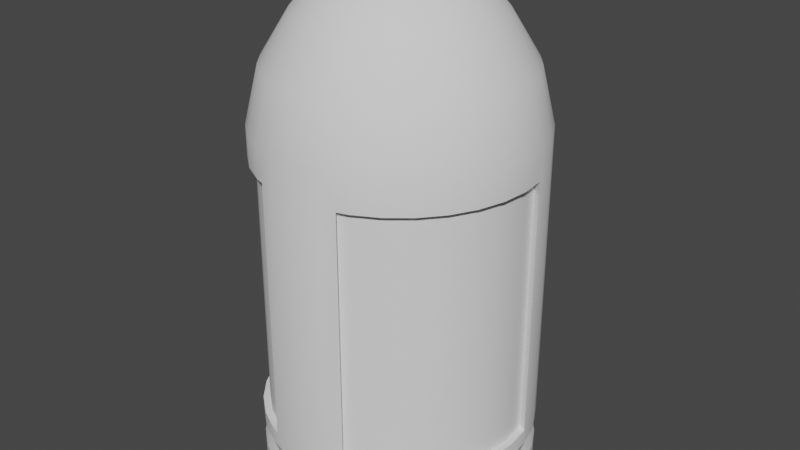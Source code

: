 # Source: BasicBullet.blend  (saved by Blender 3.0.42; exported with 4.5.12 LTS)
import bpy
from mathutils import Matrix  # noqa: F401  (used for matrix-valued properties, if any)

bpy.ops.wm.read_factory_settings(use_empty=True)
scene = bpy.context.scene
scene.name = 'Scene'

# ---- collections
col_collection = bpy.data.collections.new('Collection'); scene.collection.children.link(col_collection)

# ---- node groups
ng_auto_smooth = bpy.data.node_groups.new('Auto Smooth', 'GeometryNodeTree')
_s = ng_auto_smooth.interface.new_socket(name='Geometry', in_out='OUTPUT', socket_type='NodeSocketGeometry')
_s = ng_auto_smooth.interface.new_socket(name='Geometry', in_out='INPUT', socket_type='NodeSocketGeometry')
_s = ng_auto_smooth.interface.new_socket(name='Angle', in_out='INPUT', socket_type='NodeSocketFloat')
_s.subtype = 'ANGLE'
_s.min_value = 0.0
_s.max_value = 3.142
ng_auto_smooth.is_modifier = True
_N = ng_auto_smooth.nodes; _L = ng_auto_smooth.links
n0 = _N.new('NodeGroupOutput'); n0.name = 'Group Output'; n0.location = (480, -100)
n1 = _N.new('NodeGroupInput'); n1.name = 'Group Input'; n1.location = (-420, -300)
n2 = _N.new('NodeGroupInput'); n2.name = 'Group Input.001'; n2.location = (-60, -100)
n3 = _N.new('GeometryNodeSetShadeSmooth'); n3.name = 'Set Shade Smooth'; n3.location = (120, -100)
n3.domain = 'EDGE'
n4 = _N.new('GeometryNodeSetShadeSmooth'); n4.name = 'Set Shade Smooth.001'; n4.location = (300, -100)
n5 = _N.new('GeometryNodeInputMeshEdgeAngle'); n5.name = 'Edge Angle'; n5.location = (-420, -220)
n6 = _N.new('GeometryNodeInputEdgeSmooth'); n6.name = 'Is Edge Smooth'; n6.location = (-60, -160)
n7 = _N.new('GeometryNodeInputShadeSmooth'); n7.name = 'Is Face Smooth'; n7.location = (-240, -340)
n8 = _N.new('FunctionNodeBooleanMath'); n8.name = 'Boolean Math'; n8.location = (-60, -220)
n9 = _N.new('FunctionNodeCompare'); n9.name = 'Compare'; n9.location = (-240, -180)
n9.operation = 'LESS_EQUAL'
_L.new(n5.outputs[0], n9.inputs[0])
_L.new(n4.outputs[0], n0.inputs[0])
_L.new(n1.outputs[1], n9.inputs[1])
_L.new(n9.outputs[0], n8.inputs[0])
_L.new(n7.outputs[0], n8.inputs[1])
_L.new(n2.outputs[0], n3.inputs[0])
_L.new(n6.outputs[0], n3.inputs[1])
_L.new(n3.outputs[0], n4.inputs[0])
_L.new(n8.outputs[0], n3.inputs[2])
n0.is_active_output = True

# ---- world
world_world = bpy.data.worlds.new('World'); scene.world = world_world
world_world.use_nodes = True; world_world.node_tree.nodes.clear()
_N = world_world.node_tree.nodes; _L = world_world.node_tree.links
n0 = _N.new('ShaderNodeOutputWorld'); n0.name = 'World Output'; n0.location = (300, 300)
n1 = _N.new('ShaderNodeBackground'); n1.name = 'Background'; n1.location = (10, 300)
n1.inputs[0].default_value = (0.05088, 0.05088, 0.05088, 1.0)
_L.new(n1.outputs[0], n0.inputs[0])
n0.is_active_output = True
world_world.color = (0.05088, 0.05088, 0.05088)
world_world.use_sun_shadow = False
world_world.sun_shadow_jitter_overblur = 0.0

# ---- meshes
me_cylinder = bpy.data.meshes.new('Cylinder')
me_cylinder.from_pydata([(-0.6565, -0.5564, -0.7027), (0.7465, -0.3214, -0.7027), (0.7465, -0.3214, 0.4458), (0.0, 0.7599, -0.9196), (-0.1843, 0.8473, -0.7027), (-0.6565, -0.5564, 0.4458), (0.08996, 0.8157, -0.7027), (0.0, 1.0, -1.0), (0.08996, 0.8157, 0.4458), (-0.1843, 0.8473, 0.4458), (-2.663e-08, 0.1918, 1.226), (0.6565, -0.5564, -0.7027), (0.6565, -0.5564, 0.4458), (0.0, 0.7599, 0.631), (-0.8408, -0.2898, -0.7027), (0.1483, 0.7453, -0.9196), (0.1951, 0.9808, -1.0), (-0.8408, -0.2898, 0.4458), (0.03742, 0.1881, 1.226), (0.1483, 0.7453, 0.631), (0.2908, 0.7021, -0.9196), (0.3827, 0.9239, -1.0), (0.07341, 0.1772, 1.226), (0.2908, 0.7021, 0.631), (0.5556, 0.8315, -1.0), (0.4222, 0.6318, -0.9196), (0.1066, 0.1595, 1.226), (0.4222, 0.6318, 0.631), (0.5373, 0.5373, -0.9196), (0.7071, 0.7071, -1.0), (0.1356, 0.1356, 1.226), (0.5373, 0.5373, 0.631), (0.6318, 0.4222, -0.9196), (0.8315, 0.5556, -1.0), (0.1595, 0.1066, 1.226), (0.6318, 0.4222, 0.631), (0.7021, 0.2908, -0.9196), (0.9239, 0.3827, -1.0), (0.7021, 0.2908, 0.631), (0.1772, 0.07341, 1.226), (0.9808, 0.1951, -1.0), (0.7453, 0.1483, -0.9196), (0.1881, 0.03742, 1.226), (0.7453, 0.1483, 0.631), (0.7599, -3.322e-08, -0.9196), (1.0, -4.371e-08, -1.0), (0.7599, -3.322e-08, 0.631), (0.1918, -1.111e-08, 1.226), (0.9808, -0.1951, -1.0), (0.7453, -0.1483, -0.9196), (0.7453, -0.1483, 0.631), (0.1881, -0.03742, 1.226), (0.9239, -0.3827, -1.0), (0.7021, -0.2908, -0.9196), (0.1772, -0.07341, 1.226), (0.7021, -0.2908, 0.631), (0.6318, -0.4222, -0.9196), (0.8315, -0.5556, -1.0), (0.6318, -0.4222, 0.631), (0.1595, -0.1066, 1.226), (0.5373, -0.5373, -0.9196), (0.7071, -0.7071, -1.0), (0.5373, -0.5373, 0.631), (0.1356, -0.1356, 1.226), (0.4222, -0.6318, -0.9196), (0.5556, -0.8315, -1.0), (0.4222, -0.6318, 0.631), (0.1066, -0.1595, 1.226), (0.2908, -0.7021, -0.9196), (0.3827, -0.9239, -1.0), (0.07341, -0.1772, 1.226), (0.2908, -0.7021, 0.631), (0.1951, -0.9808, -1.0), (0.1483, -0.7453, -0.9196), (0.1483, -0.7453, 0.631), (0.03742, -0.1881, 1.226), (-6.643e-08, -0.7599, -0.9196), (-8.742e-08, -1.0, -1.0), (-6.643e-08, -0.7599, 0.631), (-4.34e-08, -0.1918, 1.226), (-0.1483, -0.7453, -0.9196), (-0.1951, -0.9808, -1.0), (-0.03742, -0.1881, 1.226), (-0.1483, -0.7453, 0.631), (-0.3827, -0.9239, -1.0), (-0.2908, -0.7021, -0.9196), (-0.2908, -0.7021, 0.631), (-0.07341, -0.1772, 1.226), (-0.4222, -0.6318, -0.9196), (-0.5556, -0.8315, -1.0), (-0.1066, -0.1595, 1.226), (-0.4222, -0.6318, 0.631), (-0.5373, -0.5373, -0.9196), (-0.7071, -0.7071, -1.0), (-0.1356, -0.1356, 1.226), (-0.5373, -0.5373, 0.631), (-0.8315, -0.5556, -1.0), (-0.6318, -0.4222, -0.9196), (-0.1595, -0.1066, 1.226), (-0.6318, -0.4222, 0.631), (-0.9239, -0.3827, -1.0), (-0.7021, -0.2908, -0.9196), (-0.1772, -0.07341, 1.226), (-0.7021, -0.2908, 0.631), (-0.9808, -0.1951, -1.0), (-0.7453, -0.1483, -0.9196), (-0.1881, -0.03742, 1.226), (-0.7453, -0.1483, 0.631), (-0.7599, 9.062e-09, -0.9196), (-1.0, 1.192e-08, -1.0), (-0.7599, 9.062e-09, 0.631), (-0.1918, -4.388e-10, 1.226), (-0.7453, 0.1483, -0.9196), (-0.9808, 0.1951, -1.0), (-0.7453, 0.1483, 0.631), (-0.1881, 0.03742, 1.226), (-0.7021, 0.2908, -0.9196), (-0.9239, 0.3827, -1.0), (-0.1772, 0.07341, 1.226), (-0.7021, 0.2908, 0.631), (-0.8315, 0.5556, -1.0), (-0.6318, 0.4222, -0.9196), (-0.1595, 0.1066, 1.226), (-0.6318, 0.4222, 0.631), (-0.5373, 0.5373, -0.9196), (-0.7071, 0.7071, -1.0), (-0.1356, 0.1356, 1.226), (-0.5373, 0.5373, 0.631), (-0.5556, 0.8315, -1.0), (-0.4222, 0.6318, -0.9196), (-0.1066, 0.1595, 1.226), (-0.4222, 0.6318, 0.631), (-0.3827, 0.9239, -1.0), (-0.2908, 0.7021, -0.9196), (-0.07341, 0.1772, 1.226), (-0.2908, 0.7021, 0.631), (-0.1951, 0.9808, -1.0), (-0.1483, 0.7453, -0.9196), (-0.03742, 0.1881, 1.226), (-0.1483, 0.7453, 0.631), (0.0, 1.0, 0.5779), (0.1951, 0.9808, 0.5779), (0.3827, 0.9239, 0.5779), (0.5556, 0.8315, 0.5779), (0.7071, 0.7071, 0.5779), (0.8315, 0.5556, 0.5779), (0.9239, 0.3827, 0.5779), (0.9808, 0.1951, 0.5779), (1.0, -4.371e-08, 0.5779), (0.9808, -0.1951, 0.5779), (0.9239, -0.3827, 0.5779), (0.8315, -0.5556, 0.5779), (0.7071, -0.7071, 0.5779), (0.5556, -0.8315, 0.5779), (0.3827, -0.9239, 0.5779), (0.1951, -0.9808, 0.5779), (-8.742e-08, -1.0, 0.5779), (-0.1951, -0.9808, 0.5779), (-0.3827, -0.9239, 0.5779), (-0.5556, -0.8315, 0.5779), (-0.7071, -0.7071, 0.5779), (-0.8315, -0.5556, 0.5779), (-0.9239, -0.3827, 0.5779), (-0.9808, -0.1951, 0.5779), (-1.0, 1.192e-08, 0.5779), (-0.9808, 0.1951, 0.5779), (-0.9239, 0.3827, 0.5779), (-0.8315, 0.5556, 0.5779), (-0.7071, 0.7071, 0.5779), (-0.5556, 0.8315, 0.5779), (-0.3827, 0.9239, 0.5779), (-0.1951, 0.9808, 0.5779), (-1.797e-10, 0.9025, 0.8216), (0.1761, 0.8851, 0.8216), (0.3454, 0.8338, 0.8216), (0.5014, 0.7504, 0.8216), (0.6382, 0.6382, 0.8216), (0.7504, 0.5014, 0.8216), (0.8338, 0.3454, 0.8216), (0.8851, 0.1761, 0.8216), (0.9025, -3.975e-08, 0.8216), (0.8851, -0.1761, 0.8216), (0.8338, -0.3454, 0.8216), (0.7504, -0.5014, 0.8216), (0.6382, -0.6382, 0.8216), (0.5014, -0.7504, 0.8216), (0.3454, -0.8338, 0.8216), (0.1761, -0.8851, 0.8216), (-7.908e-08, -0.9025, 0.8216), (-0.1761, -0.8851, 0.8216), (-0.3454, -0.8338, 0.8216), (-0.5014, -0.7504, 0.8216), (-0.6382, -0.6382, 0.8216), (-0.7504, -0.5014, 0.8216), (-0.8338, -0.3454, 0.8216), (-0.8851, -0.1761, 0.8216), (-0.9025, 1.046e-08, 0.8216), (-0.8851, 0.1761, 0.8216), (-0.8338, 0.3454, 0.8216), (-0.7504, 0.5014, 0.8216), (-0.6382, 0.6382, 0.8216), (-0.5014, 0.7504, 0.8216), (-0.3454, 0.8338, 0.8216), (-0.1761, 0.8851, 0.8216), (-6.452e-09, 0.7008, 1.019), (0.1367, 0.6873, 1.019), (0.2682, 0.6474, 1.019), (0.3893, 0.5827, 1.019), (0.4955, 0.4955, 1.019), (0.5827, 0.3893, 1.019), (0.6474, 0.2682, 1.019), (0.6873, 0.1367, 1.019), (0.7008, -3.022e-08, 1.019), (0.6873, -0.1367, 1.019), (0.6474, -0.2682, 1.019), (0.5827, -0.3893, 1.019), (0.4955, -0.4955, 1.019), (0.3893, -0.5827, 1.019), (0.2682, -0.6474, 1.019), (0.1367, -0.6873, 1.019), (-6.771e-08, -0.7008, 1.019), (-0.1367, -0.6873, 1.019), (-0.2682, -0.6474, 1.019), (-0.3893, -0.5827, 1.019), (-0.4955, -0.4955, 1.019), (-0.5827, -0.3893, 1.019), (-0.6474, -0.2682, 1.019), (-0.6873, -0.1367, 1.019), (-0.7008, 8.768e-09, 1.019), (-0.6873, 0.1367, 1.019), (-0.6474, 0.2682, 1.019), (-0.5827, 0.3893, 1.019), (-0.4955, 0.4955, 1.019), (-0.3893, 0.5827, 1.019), (-0.2682, 0.6474, 1.019), (-0.1367, 0.6873, 1.019), (-1.043e-08, 0.5261, 1.144), (0.1026, 0.516, 1.144), (0.2013, 0.4861, 1.144), (0.2923, 0.4374, 1.144), (0.372, 0.372, 1.144), (0.4374, 0.2923, 1.144), (0.4861, 0.2013, 1.144), (0.516, 0.1026, 1.144), (0.5261, -2.259e-08, 1.144), (0.516, -0.1026, 1.144), (0.4861, -0.2013, 1.144), (0.4374, -0.2923, 1.144), (0.372, -0.372, 1.144), (0.2923, -0.4374, 1.144), (0.2013, -0.4861, 1.144), (0.1026, -0.516, 1.144), (-5.642e-08, -0.5261, 1.144), (-0.1026, -0.516, 1.144), (-0.2013, -0.4861, 1.144), (-0.2923, -0.4374, 1.144), (-0.372, -0.372, 1.144), (-0.4374, -0.2923, 1.144), (-0.4861, -0.2013, 1.144), (-0.516, -0.1026, 1.144), (-0.5261, 6.677e-09, 1.144), (-0.516, 0.1026, 1.144), (-0.4861, 0.2013, 1.144), (-0.4374, 0.2923, 1.144), (-0.372, 0.372, 1.144), (-0.2923, 0.4374, 1.144), (-0.2013, 0.4861, 1.144), (-0.1026, 0.516, 1.144), (0.1951, 0.9808, -0.7694), (0.3827, 0.9239, -0.7694), (0.5556, 0.8315, -0.7694), (0.7071, 0.7071, -0.7694), (0.8315, 0.5556, -0.7694), (0.9239, 0.3827, -0.7694), (0.9808, 0.1951, -0.7694), (1.0, -4.371e-08, -0.7694), (0.9808, -0.1951, -0.7694), (0.9239, -0.3827, -0.7694), (0.8315, -0.5556, -0.7694), (0.7071, -0.7071, -0.7694), (0.5556, -0.8315, -0.7694), (0.3827, -0.9239, -0.7694), (0.1951, -0.9808, -0.7694), (-8.742e-08, -1.0, -0.7694), (-0.1951, -0.9808, -0.7694), (-0.3827, -0.9239, -0.7694), (-0.5556, -0.8315, -0.7694), (-0.7071, -0.7071, -0.7694), (-0.8315, -0.5556, -0.7694), (-0.9239, -0.3827, -0.7694), (-0.9808, -0.1951, -0.7694), (-1.0, 1.192e-08, -0.7694), (-0.9808, 0.1951, -0.7694), (-0.9239, 0.3827, -0.7694), (-0.8315, 0.5556, -0.7694), (-0.7071, 0.7071, -0.7694), (-0.5556, 0.8315, -0.7694), (-0.3827, 0.9239, -0.7694), (-0.1951, 0.9808, -0.7694), (0.0, 1.0, -0.7694), (0.1951, 0.9808, -0.8783), (0.3827, 0.9239, -0.8783), (0.5556, 0.8315, -0.8783), (0.7071, 0.7071, -0.8783), (0.8315, 0.5556, -0.8783), (0.9239, 0.3827, -0.8783), (0.9808, 0.1951, -0.8783), (1.0, -4.371e-08, -0.8783), (0.9808, -0.1951, -0.8783), (0.9239, -0.3827, -0.8783), (0.8315, -0.5556, -0.8783), (0.7071, -0.7071, -0.8783), (0.5556, -0.8315, -0.8783), (0.3827, -0.9239, -0.8783), (0.1951, -0.9808, -0.8783), (-8.742e-08, -1.0, -0.8783), (-0.1951, -0.9808, -0.8783), (-0.3827, -0.9239, -0.8783), (-0.5556, -0.8315, -0.8783), (-0.7071, -0.7071, -0.8783), (-0.8315, -0.5556, -0.8783), (-0.9239, -0.3827, -0.8783), (-0.9808, -0.1951, -0.8783), (-1.0, 1.192e-08, -0.8783), (-0.9808, 0.1951, -0.8783), (-0.9239, 0.3827, -0.8783), (-0.8315, 0.5556, -0.8783), (-0.7071, 0.7071, -0.8783), (-0.5556, 0.8315, -0.8783), (-0.3827, 0.9239, -0.8783), (-0.1951, 0.9808, -0.8783), (0.0, 1.0, -0.8783), (-2.443e-10, 0.9669, -0.8238), (0.1886, 0.9483, -0.8238), (0.37, 0.8933, -0.8238), (0.5372, 0.8039, -0.8238), (0.6837, 0.6837, -0.8238), (0.8039, 0.5372, -0.8238), (0.8933, 0.37, -0.8238), (0.9483, 0.1886, -0.8238), (0.9669, -4.267e-08, -0.8238), (0.9483, -0.1886, -0.8238), (0.8933, -0.37, -0.8238), (0.8039, -0.5372, -0.8238), (0.6837, -0.6837, -0.8238), (0.5372, -0.8039, -0.8238), (0.37, -0.8933, -0.8238), (0.1886, -0.9483, -0.8238), (-8.477e-08, -0.9669, -0.8238), (-0.1886, -0.9483, -0.8238), (-0.37, -0.8933, -0.8238), (-0.5372, -0.8039, -0.8238), (-0.6837, -0.6837, -0.8238), (-0.8039, -0.5372, -0.8238), (-0.8933, -0.37, -0.8238), (-0.9483, -0.1886, -0.8238), (-0.9669, 1.112e-08, -0.8238), (-0.9483, 0.1886, -0.8238), (-0.8933, 0.37, -0.8238), (-0.8039, 0.5372, -0.8238), (-0.6837, 0.6837, -0.8238), (-0.5372, 0.8039, -0.8238), (-0.37, 0.8933, -0.8238), (-0.1886, 0.9483, -0.8238), (0.7021, 0.2908, -0.7027), (0.7021, 0.2908, 0.4458), (-0.641, -0.4051, -0.7027), (-0.641, -0.4051, 0.4458), (0.9239, -0.3827, -0.7027), (0.9239, -0.3827, 0.4458), (0.7599, -3.322e-08, -0.7027), (0.7599, -3.322e-08, 0.4458), (-0.7453, -0.1483, -0.7027), (-0.7453, -0.1483, 0.4458), (0.7453, 0.1483, -0.7027), (0.7453, 0.1483, 0.4458), (0.8315, -0.5556, -0.7027), (0.8315, -0.5556, 0.4458), (-0.7021, -0.2908, -0.7027), (-0.7021, -0.2908, 0.4458), (0.7453, -0.1483, -0.7027), (0.7453, -0.1483, 0.4458), (0.9808, -0.1951, -0.7027), (0.9808, -0.1951, 0.4458), (0.3006, -0.9488, 0.4458), (-0.7473, -0.1278, -0.7027), (0.3827, -0.9239, -0.7027), (-0.7473, -0.1278, 0.4458), (0.3827, -0.9239, 0.4458), (0.7021, -0.2908, -0.7027), (0.7021, -0.2908, 0.4458), (0.3006, -0.9488, -0.7027), (1.0, -4.371e-08, -0.7027), (1.0, -4.371e-08, 0.4458), (0.5556, -0.8315, -0.7027), (0.5556, -0.8315, 0.4458), (0.6318, -0.4222, -0.7027), (0.6318, -0.4222, 0.4458), (-0.2634, 0.7104, -0.7027), (-0.1483, 0.7453, -0.7027), (0.9829, 0.1734, 0.4458), (-0.1483, 0.7453, 0.4458), (0.7071, -0.7071, -0.7027), (0.7071, -0.7071, 0.4458), (-0.2634, 0.7104, 0.4458), (0.9829, 0.1734, -0.7027), (0.5373, -0.5373, -0.7027), (0.5373, -0.5373, 0.4458), (-0.02811, 0.7571, -0.7027), (-0.02811, 0.7571, 0.4458), (0.4222, -0.6318, -0.7027), (0.4222, -0.6318, 0.4458), (0.2908, -0.7021, -0.7027), (0.2908, -0.7021, 0.4458), (0.6675, 0.3556, -0.7027), (0.6675, 0.3556, 0.4458), (0.1483, -0.7453, -0.7027), (0.1483, -0.7453, 0.4458), (-6.643e-08, -0.7599, -0.7027), (-6.643e-08, -0.7599, 0.4458), (-0.03192, -0.7568, 0.4458), (-0.03192, -0.7568, -0.7027), (0.5141, -0.5564, -0.7027), (-0.1951, 0.9808, -0.7027), (-0.1951, 0.9808, 0.4458), (0.0, 1.0, -0.7027), (0.0, 1.0, 0.4458), (-0.5141, -0.5564, -0.7027), (-0.5373, -0.5373, -0.7027), (-0.5373, -0.5373, 0.4458), (-0.3827, 0.9239, -0.7027), (-0.3827, 0.9239, 0.4458), (-0.5141, -0.5564, 0.4458), (-0.5556, 0.8315, -0.7027), (-0.5556, 0.8315, 0.4458), (-0.6318, -0.4222, -0.7027), (-0.6318, -0.4222, 0.4458), (-0.6565, 0.7486, 0.4458), (-0.6565, -0.3761, 0.4458), (-0.6565, 0.7486, -0.7027), (-0.6565, -0.3761, -0.7027), (0.6565, 0.7486, 0.4458), (0.5556, 0.8315, -0.7027), (0.5556, 0.8315, 0.4458), (0.6565, 0.7486, -0.7027), (-0.6565, 0.3761, -0.7027), (-0.6318, 0.4222, 0.4458), (-0.6318, 0.4222, -0.7027), (0.3827, 0.9239, -0.7027), (0.3827, 0.9239, 0.4458), (-0.6565, 0.3761, 0.4458), (-0.5373, 0.5373, -0.7027), (-0.5373, 0.5373, 0.4458), (0.1951, 0.9808, -0.7027), (0.1951, 0.9808, 0.4458), (-0.4222, 0.6318, -0.7027), (-0.4222, 0.6318, 0.4458), (-0.2908, 0.7021, -0.7027), (-0.2908, 0.7021, 0.4458), (0.1483, 0.7453, -0.7027), (0.1483, 0.7453, 0.4458), (0.0, 0.7599, -0.7027), (0.0, 0.7599, 0.4458), (0.2908, 0.7021, -0.7027), (0.2908, 0.7021, 0.4458), (0.4222, 0.6318, -0.7027), (0.4222, 0.6318, 0.4458), (0.5373, 0.5373, -0.7027), (0.5373, 0.5373, 0.4458), (-0.6565, -0.3962, -0.7027), (-0.6565, -0.3962, 0.4458), (0.6318, 0.4222, -0.7027), (0.6318, 0.4222, 0.4458), (0.6565, 0.3761, -0.7027), (0.6565, 0.3761, 0.4458), (0.6565, -0.3761, 0.4458), (0.6565, -0.3761, -0.7027), (0.6128, -0.4454, -0.7027), (0.6565, -0.5141, -0.7027), (0.5141, -0.5564, 0.4458), (0.6177, -0.458, -0.7027), (0.646, -0.5298, -0.7027), (-0.4222, -0.6318, -0.7027), (0.1295, 0.7472, 0.4458), (-0.4222, -0.6318, 0.4458), (-0.007981, 0.7591, -0.7027), (0.1295, 0.7472, -0.7027), (0.04229, 0.7557, -0.7027), (-0.9799, 0.198, -0.7027), (-0.007981, 0.7591, 0.4458), (-0.2908, -0.7021, -0.7027), (-0.7453, 0.1483, -0.7027), (-0.9799, 0.198, 0.4458), (-0.2908, -0.7021, 0.4458), (-0.9808, 0.1951, -0.7027), (-0.9808, 0.1951, 0.4458), (-0.7453, 0.1483, 0.4458), (-0.01976, -0.7638, -0.7027), (-0.7599, 9.062e-09, -0.7027), (0.7113, -0.2605, 0.4458), (-0.7599, 9.062e-09, 0.4458), (-0.01115, -0.7588, -0.7027), (-1.0, 1.192e-08, -0.7027), (-1.0, 1.192e-08, 0.4458), (-0.01976, -0.7638, 0.4458), (-0.01115, -0.7588, 0.4458), (0.7113, -0.2605, -0.7027), (-0.7021, 0.2908, -0.7027), (-0.7021, 0.2908, 0.4458), (0.6804, -0.3313, 0.4458), (-0.8056, -0.3101, -0.7027), (0.6586, -0.3721, 0.4458), (-0.5549, -0.5159, 0.4458), (-0.1483, -0.7453, -0.7027), (-0.1483, -0.7453, 0.4458), (-0.9808, -0.1951, -0.7027), (-0.9808, -0.1951, 0.4458), (-0.6498, 0.3886, 0.4458), (0.6586, -0.3721, -0.7027), (-0.6498, 0.3886, -0.7027), (-0.6565, 0.3847, 0.4458), (-0.9239, -0.3827, -0.7027), (-0.9239, -0.3827, 0.4458), (-0.6565, 0.3847, -0.7027), (-0.8315, -0.5556, -0.7027), (-0.8315, -0.5556, 0.4458), (-0.7071, -0.7071, -0.7027), (-0.7071, -0.7071, 0.4458), (-0.3265, -0.9409, 0.4458), (0.7021, -0.347, 0.4458), (-0.5556, -0.8315, -0.7027), (-0.5556, -0.8315, 0.4458), (-0.3265, -0.9409, -0.7027), (-0.3827, -0.9239, -0.7027), (-0.3827, -0.9239, 0.4458), (0.03085, 0.7815, -0.7027), (-0.5554, -0.516, 0.4458), (0.7063, -0.3274, 0.4458), (0.05656, 0.7737, -0.7027), (-0.7897, -0.2901, -0.7027)], [], [(236, 10, 18, 237), (237, 18, 22, 238), (238, 22, 26, 239), (239, 26, 30, 240), (240, 30, 34, 241), (241, 34, 39, 242), (242, 39, 42, 243), (243, 42, 47, 244), (244, 47, 51, 245), (245, 51, 54, 246), (246, 54, 59, 247), (247, 59, 63, 248), (248, 63, 67, 249), (249, 67, 70, 250), (250, 70, 75, 251), (251, 75, 79, 252), (252, 79, 82, 253), (253, 82, 87, 254), (254, 87, 90, 255), (255, 90, 94, 256), (256, 94, 98, 257), (257, 98, 102, 258), (258, 102, 106, 259), (259, 106, 111, 260), (260, 111, 115, 261), (261, 115, 118, 262), (262, 118, 122, 263), (263, 122, 126, 264), (264, 126, 130, 265), (265, 130, 134, 266), (98, 94, 90, 87, 82, 79, 75, 70, 67, 63, 59, 54, 51, 47, 42, 39, 34, 30, 26, 22, 18, 10, 138, 134, 130, 126, 122, 118, 115, 111, 106, 102), (266, 134, 138, 267), (267, 138, 10, 236), (132, 136, 7, 16, 21, 24, 29, 33, 37, 40, 45, 48, 52, 57, 61, 65, 69, 72, 77, 81, 84, 89, 93, 96, 100, 104, 109, 113, 117, 120, 125, 128), (171, 140, 426, 424), (299, 298, 423, 425), (431, 170, 171, 424), (298, 297, 430, 423), (434, 169, 170, 431), (297, 296, 433, 430), (295, 168, 169, 434, 437, 439, 433, 296), (294, 167, 168, 295), (293, 166, 167, 294), (165, 166, 293, 292, 494, 488, 492, 495), (503, 164, 165, 495), (292, 291, 502, 494), (516, 163, 164, 503), (291, 290, 515, 502), (522, 162, 163, 516), (290, 289, 521, 515), (525, 161, 162, 522), (289, 288, 524, 521), (527, 160, 161, 525), (288, 287, 526, 524), (531, 159, 160, 527), (526, 287, 286, 530), (534, 158, 159, 531), (530, 286, 285, 533), (533, 285, 284, 157, 158, 534, 528, 532), (283, 156, 157, 284), (282, 155, 156, 283), (384, 388, 154, 155, 282, 281, 386, 391), (395, 153, 154, 388), (386, 281, 280, 394), (403, 152, 153, 395), (394, 280, 279, 402), (377, 151, 152, 403), (402, 279, 278, 376), (369, 150, 151, 377), (376, 278, 277, 368), (383, 149, 150, 369), (368, 277, 276, 382), (393, 148, 149, 383), (382, 276, 275, 392), (405, 392, 275, 274, 147, 148, 393, 400), (273, 146, 147, 274), (272, 145, 146, 273), (271, 144, 145, 272), (143, 144, 271, 270, 442, 444, 441, 443), (449, 142, 143, 443), (270, 269, 448, 442), (454, 141, 142, 449), (269, 268, 453, 448), (426, 140, 141, 454), (268, 299, 425, 453), (171, 203, 172, 140), (170, 202, 203, 171), (169, 201, 202, 170), (168, 200, 201, 169), (167, 199, 200, 168), (166, 198, 199, 167), (165, 197, 198, 166), (164, 196, 197, 165), (163, 195, 196, 164), (162, 194, 195, 163), (161, 193, 194, 162), (160, 192, 193, 161), (159, 191, 192, 160), (158, 190, 191, 159), (157, 189, 190, 158), (156, 188, 189, 157), (155, 187, 188, 156), (154, 186, 187, 155), (153, 185, 186, 154), (152, 184, 185, 153), (151, 183, 184, 152), (150, 182, 183, 151), (149, 181, 182, 150), (148, 180, 181, 149), (147, 179, 180, 148), (146, 178, 179, 147), (145, 177, 178, 146), (144, 176, 177, 145), (143, 175, 176, 144), (142, 174, 175, 143), (141, 173, 174, 142), (140, 172, 173, 141), (203, 235, 204, 172), (202, 234, 235, 203), (201, 233, 234, 202), (200, 232, 233, 201), (199, 231, 232, 200), (198, 230, 231, 199), (197, 229, 230, 198), (196, 228, 229, 197), (195, 227, 228, 196), (194, 226, 227, 195), (193, 225, 226, 194), (192, 224, 225, 193), (191, 223, 224, 192), (190, 222, 223, 191), (189, 221, 222, 190), (188, 220, 221, 189), (187, 219, 220, 188), (186, 218, 219, 187), (185, 217, 218, 186), (184, 216, 217, 185), (183, 215, 216, 184), (182, 214, 215, 183), (181, 213, 214, 182), (180, 212, 213, 181), (179, 211, 212, 180), (178, 210, 211, 179), (177, 209, 210, 178), (176, 208, 209, 177), (175, 207, 208, 176), (174, 206, 207, 175), (173, 205, 206, 174), (172, 204, 205, 173), (235, 267, 236, 204), (234, 266, 267, 235), (233, 265, 266, 234), (232, 264, 265, 233), (231, 263, 264, 232), (230, 262, 263, 231), (229, 261, 262, 230), (228, 260, 261, 229), (227, 259, 260, 228), (226, 258, 259, 227), (225, 257, 258, 226), (224, 256, 257, 225), (223, 255, 256, 224), (222, 254, 255, 223), (221, 253, 254, 222), (220, 252, 253, 221), (219, 251, 252, 220), (218, 250, 251, 219), (217, 249, 250, 218), (216, 248, 249, 217), (215, 247, 248, 216), (214, 246, 247, 215), (213, 245, 246, 214), (212, 244, 245, 213), (211, 243, 244, 212), (210, 242, 243, 211), (209, 241, 242, 210), (208, 240, 241, 209), (207, 239, 240, 208), (206, 238, 239, 207), (205, 237, 238, 206), (204, 236, 237, 205), (332, 299, 268, 333), (333, 268, 269, 334), (334, 269, 270, 335), (335, 270, 271, 336), (336, 271, 272, 337), (337, 272, 273, 338), (338, 273, 274, 339), (339, 274, 275, 340), (340, 275, 276, 341), (341, 276, 277, 342), (342, 277, 278, 343), (343, 278, 279, 344), (344, 279, 280, 345), (345, 280, 281, 346), (346, 281, 282, 347), (347, 282, 283, 348), (348, 283, 284, 349), (349, 284, 285, 350), (350, 285, 286, 351), (351, 286, 287, 352), (352, 287, 288, 353), (353, 288, 289, 354), (354, 289, 290, 355), (355, 290, 291, 356), (356, 291, 292, 357), (357, 292, 293, 358), (358, 293, 294, 359), (359, 294, 295, 360), (360, 295, 296, 361), (361, 296, 297, 362), (362, 297, 298, 363), (363, 298, 299, 332), (136, 330, 331, 7), (132, 329, 330, 136), (128, 328, 329, 132), (125, 327, 328, 128), (120, 326, 327, 125), (117, 325, 326, 120), (113, 324, 325, 117), (109, 323, 324, 113), (104, 322, 323, 109), (100, 321, 322, 104), (96, 320, 321, 100), (93, 319, 320, 96), (89, 318, 319, 93), (84, 317, 318, 89), (81, 316, 317, 84), (77, 315, 316, 81), (72, 314, 315, 77), (69, 313, 314, 72), (65, 312, 313, 69), (61, 311, 312, 65), (57, 310, 311, 61), (52, 309, 310, 57), (48, 308, 309, 52), (45, 307, 308, 48), (40, 306, 307, 45), (37, 305, 306, 40), (33, 304, 305, 37), (29, 303, 304, 33), (24, 302, 303, 29), (21, 301, 302, 24), (16, 300, 301, 21), (7, 331, 300, 16), (330, 363, 332, 331), (329, 362, 363, 330), (328, 361, 362, 329), (327, 360, 361, 328), (326, 359, 360, 327), (325, 358, 359, 326), (324, 357, 358, 325), (323, 356, 357, 324), (322, 355, 356, 323), (321, 354, 355, 322), (320, 353, 354, 321), (319, 352, 353, 320), (318, 351, 352, 319), (317, 350, 351, 318), (316, 349, 350, 317), (315, 348, 349, 316), (314, 347, 348, 315), (313, 346, 347, 314), (312, 345, 346, 313), (311, 344, 345, 312), (310, 343, 344, 311), (309, 342, 343, 310), (308, 341, 342, 309), (307, 340, 341, 308), (306, 339, 340, 307), (305, 338, 339, 306), (304, 337, 338, 305), (303, 336, 337, 304), (302, 335, 336, 303), (301, 334, 335, 302), (300, 333, 334, 301), (331, 332, 333, 300), (13, 462, 483, 460, 19), (461, 3, 15, 459, 486, 487), (464, 23, 19, 460), (459, 15, 20, 463), (466, 27, 23, 464), (463, 20, 25, 465), (468, 31, 27, 466), (465, 25, 28, 467), (472, 35, 31, 468), (28, 32, 471, 467), (473, 471, 32, 36, 364, 414, 415, 365, 38, 35, 472, 474), (375, 43, 38, 365), (36, 41, 374, 364), (371, 46, 43, 375), (41, 44, 370, 374), (381, 50, 46, 371), (44, 49, 380, 370), (55, 50, 381, 499, 390), (49, 53, 389, 506, 380), (58, 55, 390, 509, 511, 475, 397), (56, 396, 476, 518, 389, 53), (62, 58, 397, 407), (60, 406, 477, 396, 56), (66, 62, 407, 479, 411), (64, 410, 422, 406, 60), (413, 71, 66, 411), (64, 68, 412, 410), (417, 74, 71, 413), (68, 73, 416, 412), (419, 78, 74, 417), (73, 76, 418, 416), (76, 80, 513, 421, 501, 418), (514, 83, 78, 419, 505, 420), (493, 86, 83, 514), (80, 85, 490, 513), (484, 91, 86, 493), (85, 88, 482, 490), (95, 91, 484, 432, 429), (482, 88, 92, 428, 427), (95, 429, 512, 436, 99), (428, 92, 97, 435), (438, 379, 103, 99, 436, 367), (435, 97, 101, 378, 440, 366), (373, 107, 103, 379), (378, 101, 105, 372), (372, 105, 108, 498, 385), (500, 110, 107, 373, 387), (496, 114, 110, 500), (498, 108, 112, 491), (508, 119, 114, 496), (491, 112, 116, 507), (446, 123, 119, 508, 450, 517), (507, 116, 121, 447, 519, 445), (452, 127, 123, 446), (447, 121, 124, 451), (456, 131, 127, 452), (451, 124, 129, 455), (458, 135, 131, 456), (455, 129, 133, 457), (139, 13, 19, 23, 27, 31, 35, 38, 43, 46, 50, 55, 58, 62, 66, 71, 74, 78, 83, 86, 91, 95, 99, 103, 107, 110, 114, 119, 123, 127, 131, 135), (404, 401, 139, 135, 458), (457, 133, 137, 399, 398), (399, 137, 3, 461, 485, 408), (462, 13, 139, 401, 409, 489), (124, 121, 116, 112, 108, 105, 101, 97, 92, 88, 85, 80, 76, 73, 68, 64, 60, 56, 53, 49, 44, 41, 36, 32, 28, 25, 20, 15, 3, 137, 133, 129), (405, 400, 415, 414), (504, 384, 391, 497), (518, 476, 478, 11, 422, 410, 412, 416, 418, 501, 497, 391, 386, 394, 402, 376, 368, 382, 392, 405, 414, 364, 374, 370, 380, 506, 1), (506, 389, 518, 1), (497, 501, 421), (481, 11, 478), (481, 478, 476, 396, 480, 477, 406, 422, 11), (477, 480, 396), (469, 440, 378, 372, 385, 14, 539, 510), (539, 14, 510), (440, 469, 366), (408, 4, 398, 399), (379, 438, 470, 17, 387, 373), (438, 367, 470), (409, 401, 404, 9), (505, 419, 417, 413, 411, 479, 12, 475, 511, 529, 2, 499, 381, 371, 375, 365, 415, 400, 393, 383, 369, 377, 403, 395, 388, 384, 504), (504, 420, 505), (390, 499, 2, 529, 537, 509), (529, 511, 509, 537), (397, 475, 12, 479, 407), (439, 437, 520, 523), (474, 441, 444, 473), (469, 0, 427, 428, 435, 366), (486, 459, 463, 465, 467, 471, 473, 444, 442, 448, 453, 425, 423, 430, 433, 439, 523, 519, 447, 451, 455, 457, 398, 4, 408, 485, 535, 6), (461, 487, 538, 535, 485), (487, 486, 6, 535, 538), (523, 445, 519), (367, 436, 512, 536, 429, 432, 5, 470), (429, 536, 512), (489, 409, 9, 404, 458, 456, 452, 446, 517, 520, 437, 434, 431, 424, 426, 454, 449, 443, 441, 474, 472, 468, 466, 464, 460, 483, 8), (483, 462, 489, 8), (517, 450, 520), (504, 497, 532, 528), (520, 492, 488, 523), (497, 421, 513, 490, 482, 427, 0, 469, 510, 14, 385, 498, 491, 507, 445, 523, 488, 494, 502, 515, 521, 524, 526, 530, 533, 532), (495, 492, 520, 450, 508, 496, 500, 387, 17, 470, 5, 432, 484, 493, 514, 420, 504, 528, 534, 531, 527, 525, 522, 516, 503)])
me_cylinder.polygons.foreach_set('use_smooth', [1, 1, 1, 1, 1, 1, 1, 1, 1, 1, 1, 1, 1, 1, 1, 1, 1, 1, 1, 1, 1, 1, 1, 1, 1, 1, 1, 1, 1, 1, 1, 1, 1, 1, 1, 1, 1, 1, 1, 1, 1, 1, 1, 1, 1, 1, 1, 1, 1, 1, 1, 1, 1, 1, 1, 1, 1, 1, 1, 1, 1, 1, 1, 1, 1, 1, 1, 1, 1, 1, 1, 1, 1, 1, 1, 1, 1, 1, 1, 1, 1, 1, 1, 1, 1, 1, 1, 1, 1, 1, 1, 1, 1, 1, 1, 1, 1, 1, 1, 1, 1, 1, 1, 1, 1, 1, 1, 1, 1, 1, 1, 1, 1, 1, 1, 1, 1, 1, 1, 1, 1, 1, 1, 1, 1, 1, 1, 1, 1, 1, 1, 1, 1, 1, 1, 1, 1, 1, 1, 1, 1, 1, 1, 1, 1, 1, 1, 1, 1, 1, 1, 1, 1, 1, 1, 1, 1, 1, 1, 1, 1, 1, 1, 1, 1, 1, 1, 1, 1, 1, 1, 1, 1, 1, 1, 1, 1, 1, 1, 1, 1, 1, 1, 1, 1, 1, 1, 1, 1, 1, 1, 1, 1, 1, 1, 1, 1, 1, 1, 1, 1, 1, 1, 1, 1, 1, 1, 1, 1, 1, 1, 1, 1, 1, 1, 1, 1, 1, 1, 1, 1, 1, 1, 1, 1, 1, 1, 1, 1, 1, 1, 1, 1, 1, 1, 1, 1, 1, 1, 1, 1, 1, 1, 1, 1, 1, 1, 1, 1, 1, 1, 1, 1, 1, 1, 1, 1, 1, 1, 1, 1, 1, 1, 1, 1, 1, 1, 1, 1, 1, 1, 1, 1, 1, 1, 1, 1, 0, 0, 0, 0, 0, 0, 0, 0, 0, 0, 0, 0, 0, 0, 0, 0, 0, 0, 0, 0, 0, 0, 0, 0, 0, 0, 0, 0, 0, 0, 0, 0, 0, 0, 0, 0, 0, 0, 0, 0, 0, 0, 0, 0, 0, 0, 0, 0, 0, 0, 0, 0, 0, 0, 0, 0, 0, 0, 0, 0, 0, 0, 0, 0, 0, 0, 0, 0, 0, 0, 0, 0, 0, 0, 0, 0, 0, 0, 0, 0, 0, 0, 0, 0, 0, 0, 0, 0, 0, 0, 0, 0, 0, 0, 0, 0, 0, 0, 0, 0, 0])
_uv = me_cylinder.uv_layers.new(name='UVMap')
_uv.uv.foreach_set('vector', [1.0, 0.9868, 1.0, 1.0, 0.9688, 1.0, 0.9688, 0.9868, 0.9688, 0.9868, 0.9688, 1.0, 0.9375, 1.0, 0.9375, 0.9868, 0.9375, 0.9868, 0.9375, 1.0, 0.9062, 1.0, 0.9062, 0.9868, 0.9062, 0.9868, 0.9062, 1.0, 0.875, 1.0, 0.875, 0.9868, 0.875, 0.9868, 0.875, 1.0, 0.8438, 1.0, 0.8438, 0.9868, 0.8438, 0.9868, 0.8438, 1.0, 0.8125, 1.0, 0.8125, 0.9868, 0.8125, 0.9868, 0.8125, 1.0, 0.7812, 1.0, 0.7812, 0.9868, 0.7812, 0.9868, 0.7812, 1.0, 0.75, 1.0, 0.75, 0.9868, 0.75, 0.9868, 0.75, 1.0, 0.7188, 1.0, 0.7188, 0.9868, 0.7188, 0.9868, 0.7188, 1.0, 0.6875, 1.0, 0.6875, 0.9868, 0.6875, 0.9868, 0.6875, 1.0, 0.6562, 1.0, 0.6562, 0.9868, 0.6562, 0.9868, 0.6562, 1.0, 0.625, 1.0, 0.625, 0.9868, 0.625, 0.9868, 0.625, 1.0, 0.5938, 1.0, 0.5938, 0.9868, 0.5938, 0.9868, 0.5938, 1.0, 0.5625, 1.0, 0.5625, 0.9868, 0.5625, 0.9868, 0.5625, 1.0, 0.5312, 1.0, 0.5312, 0.9868, 0.5312, 0.9868, 0.5312, 1.0, 0.5, 1.0, 0.5, 0.9868, 0.5, 0.9868, 0.5, 1.0, 0.4688, 1.0, 0.4688, 0.9868, 0.4688, 0.9868, 0.4688, 1.0, 0.4375, 1.0, 0.4375, 0.9868, 0.4375, 0.9868, 0.4375, 1.0, 0.4062, 1.0, 0.4062, 0.9868, 0.4062, 0.9868, 0.4062, 1.0, 0.375, 1.0, 0.375, 0.9868, 0.375, 0.9868, 0.375, 1.0, 0.3438, 1.0, 0.3438, 0.9868, 0.3438, 0.9868, 0.3438, 1.0, 0.3125, 1.0, 0.3125, 0.9868, 0.3125, 0.9868, 0.3125, 1.0, 0.2812, 1.0, 0.2812, 0.9868, 0.2812, 0.9868, 0.2812, 1.0, 0.25, 1.0, 0.25, 0.9868, 0.25, 0.9868, 0.25, 1.0, 0.2188, 1.0, 0.2188, 0.9868, 0.2188, 0.9868, 0.2188, 1.0, 0.1875, 1.0, 0.1875, 0.9868, 0.1875, 0.9868, 0.1875, 1.0, 0.1562, 1.0, 0.1562, 0.9868, 0.1562, 0.9868, 0.1562, 1.0, 0.125, 1.0, 0.125, 0.9868, 0.125, 0.9868, 0.125, 1.0, 0.09375, 1.0, 0.09375, 0.9868, 0.09375, 0.9868, 0.09375, 1.0, 0.0625, 1.0, 0.0625, 0.9868, 0.05045, 0.1167, 0.08029, 0.08029, 0.1167, 0.05045, 0.1582, 0.02827, 0.2032, 0.01461, 0.25, 0.01, 0.2968, 0.01461, 0.3418, 0.02827, 0.3833, 0.05045, 0.4197, 0.08029, 0.4496, 0.1167, 0.4717, 0.1582, 0.4854, 0.2032, 0.49, 0.25, 0.4854, 0.2968, 0.4717, 0.3418, 0.4496, 0.3833, 0.4197, 0.4197, 0.3833, 0.4496, 0.3418, 0.4717, 0.2968, 0.4854, 0.25, 0.49, 0.2032, 0.4854, 0.1582, 0.4717, 0.1167, 0.4496, 0.08029, 0.4197, 0.05045, 0.3833, 0.02827, 0.3418, 0.01461, 0.2968, 0.01, 0.25, 0.01461, 0.2032, 0.02827, 0.1582, 0.0625, 0.9868, 0.0625, 1.0, 0.03125, 1.0, 0.03125, 0.9868, 0.03125, 0.9868, 0.03125, 1.0, 0.0, 1.0, 0.0, 0.9868, 0.6582, 0.4717, 0.7032, 0.4854, 0.75, 0.49, 0.7968, 0.4854, 0.8418, 0.4717, 0.8833, 0.4496, 0.9197, 0.4197, 0.9496, 0.3833, 0.9717, 0.3418, 0.9854, 0.2968, 0.99, 0.25, 0.9854, 0.2032, 0.9717, 0.1582, 0.9496, 0.1167, 0.9197, 0.08029, 0.8833, 0.05045, 0.8418, 0.02827, 0.7968, 0.01461, 0.75, 0.01, 0.7032, 0.01461, 0.6582, 0.02827, 0.6167, 0.05045, 0.5803, 0.08029, 0.5504, 0.1167, 0.5283, 0.1582, 0.5146, 0.2032, 0.51, 0.25, 0.5146, 0.2968, 0.5283, 0.3418, 0.5504, 0.3833, 0.5803, 0.4197, 0.6167, 0.4496, 0.03125, 0.8945, 0.0, 0.8945, 0.0, 0.8588, 0.03125, 0.8588, 0.0, 0.5303, 0.03125, 0.5303, 0.03125, 0.5483, 0.0, 0.5483, 0.0625, 0.8588, 0.0625, 0.8945, 0.03125, 0.8945, 0.03125, 0.8588, 0.03125, 0.5303, 0.0625, 0.5303, 0.0625, 0.5483, 0.03125, 0.5483, 0.09375, 0.8588, 0.09375, 0.8945, 0.0625, 0.8945, 0.0625, 0.8588, 0.0625, 0.5303, 0.09375, 0.5303, 0.09375, 0.5483, 0.0625, 0.5483, 0.125, 0.5303, 0.125, 0.8945, 0.09375, 0.8945, 0.09375, 0.8588, 0.1146, 0.8588, 0.1146, 0.5483, 0.09375, 0.5483, 0.09375, 0.5303, 0.1562, 0.5303, 0.1562, 0.8945, 0.125, 0.8945, 0.125, 0.5303, 0.1875, 0.5303, 0.1875, 0.8945, 0.1562, 0.8945, 0.1562, 0.5303, 0.2188, 0.8945, 0.1875, 0.8945, 0.1875, 0.5303, 0.2188, 0.5303, 0.2188, 0.5483, 0.2183, 0.5483, 0.2183, 0.8588, 0.2188, 0.8588, 0.25, 0.8588, 0.25, 0.8945, 0.2188, 0.8945, 0.2188, 0.8588, 0.2188, 0.5303, 0.25, 0.5303, 0.25, 0.5483, 0.2188, 0.5483, 0.2812, 0.8588, 0.2812, 0.8945, 0.25, 0.8945, 0.25, 0.8588, 0.25, 0.5303, 0.2812, 0.5303, 0.2812, 0.5483, 0.25, 0.5483, 0.3125, 0.8588, 0.3125, 0.8945, 0.2812, 0.8945, 0.2812, 0.8588, 0.2812, 0.5303, 0.3125, 0.5303, 0.3125, 0.5483, 0.2812, 0.5483, 0.3438, 0.8588, 0.3438, 0.8945, 0.3125, 0.8945, 0.3125, 0.8588, 0.3125, 0.5303, 0.3438, 0.5303, 0.3438, 0.5483, 0.3125, 0.5483, 0.375, 0.8588, 0.375, 0.8945, 0.3438, 0.8945, 0.3438, 0.8588, 0.3438, 0.5303, 0.375, 0.5303, 0.375, 0.5483, 0.3438, 0.5483, 0.4062, 0.8588, 0.4062, 0.8945, 0.375, 0.8945, 0.375, 0.8588, 0.375, 0.5483, 0.375, 0.5303, 0.4062, 0.5303, 0.4062, 0.5483, 0.4375, 0.8588, 0.4375, 0.8945, 0.4062, 0.8945, 0.4062, 0.8588, 0.4062, 0.5483, 0.4062, 0.5303, 0.4375, 0.5303, 0.4375, 0.5483, 0.4375, 0.5483, 0.4375, 0.5303, 0.4688, 0.5303, 0.4688, 0.8945, 0.4375, 0.8945, 0.4375, 0.8588, 0.4469, 0.8588, 0.4469, 0.5483, 0.5, 0.5303, 0.5, 0.8945, 0.4688, 0.8945, 0.4688, 0.5303, 0.5312, 0.5303, 0.5312, 0.8945, 0.5, 0.8945, 0.5, 0.5303, 0.5488, 0.8588, 0.5625, 0.8588, 0.5625, 0.8945, 0.5312, 0.8945, 0.5312, 0.5303, 0.5625, 0.5303, 0.5625, 0.5483, 0.5488, 0.5483, 0.5938, 0.8588, 0.5938, 0.8945, 0.5625, 0.8945, 0.5625, 0.8588, 0.5625, 0.5483, 0.5625, 0.5303, 0.5938, 0.5303, 0.5937, 0.5483, 0.625, 0.8588, 0.625, 0.8945, 0.5938, 0.8945, 0.5938, 0.8588, 0.5938, 0.5483, 0.5938, 0.5303, 0.625, 0.5303, 0.625, 0.5483, 0.6562, 0.8588, 0.6562, 0.8945, 0.625, 0.8945, 0.625, 0.8588, 0.625, 0.5483, 0.625, 0.5303, 0.6562, 0.5303, 0.6562, 0.5483, 0.6875, 0.8588, 0.6875, 0.8945, 0.6562, 0.8945, 0.6562, 0.8588, 0.6562, 0.5483, 0.6562, 0.5303, 0.6875, 0.5303, 0.6875, 0.5483, 0.7188, 0.8588, 0.7188, 0.8945, 0.6875, 0.8945, 0.6875, 0.8588, 0.6875, 0.5483, 0.6875, 0.5303, 0.7188, 0.5303, 0.7188, 0.5483, 0.75, 0.8588, 0.75, 0.8945, 0.7188, 0.8945, 0.7188, 0.8588, 0.7188, 0.5483, 0.7188, 0.5303, 0.75, 0.5303, 0.75, 0.5483, 0.7778, 0.5483, 0.75, 0.5483, 0.75, 0.5303, 0.7812, 0.5303, 0.7812, 0.8945, 0.75, 0.8945, 0.75, 0.8588, 0.7778, 0.8588, 0.8125, 0.5303, 0.8125, 0.8945, 0.7812, 0.8945, 0.7812, 0.5303, 0.8438, 0.5303, 0.8438, 0.8945, 0.8125, 0.8945, 0.8125, 0.5303, 0.875, 0.5303, 0.875, 0.8945, 0.8438, 0.8945, 0.8438, 0.5303, 0.9062, 0.8945, 0.875, 0.8945, 0.875, 0.5303, 0.9062, 0.5303, 0.9062, 0.5483, 0.8854, 0.5483, 0.8854, 0.8588, 0.9062, 0.8588, 0.9375, 0.8588, 0.9375, 0.8945, 0.9062, 0.8945, 0.9062, 0.8588, 0.9062, 0.5303, 0.9375, 0.5303, 0.9375, 0.5483, 0.9062, 0.5483, 0.9688, 0.8588, 0.9688, 0.8945, 0.9375, 0.8945, 0.9375, 0.8588, 0.9375, 0.5303, 0.9688, 0.5303, 0.9688, 0.5483, 0.9375, 0.5483, 1.0, 0.8588, 1.0, 0.8945, 0.9688, 0.8945, 0.9687, 0.8588, 0.9688, 0.5303, 1.0, 0.5303, 1.0, 0.5483, 0.9688, 0.5483, 0.03125, 0.8945, 0.03125, 0.9472, 0.0, 0.9472, 0.0, 0.8945, 0.0625, 0.8945, 0.0625, 0.9472, 0.03125, 0.9472, 0.03125, 0.8945, 0.09375, 0.8945, 0.09375, 0.9472, 0.0625, 0.9472, 0.0625, 0.8945, 0.125, 0.8945, 0.125, 0.9472, 0.09375, 0.9472, 0.09375, 0.8945, 0.1562, 0.8945, 0.1562, 0.9472, 0.125, 0.9472, 0.125, 0.8945, 0.1875, 0.8945, 0.1875, 0.9472, 0.1562, 0.9472, 0.1562, 0.8945, 0.2188, 0.8945, 0.2188, 0.9472, 0.1875, 0.9472, 0.1875, 0.8945, 0.25, 0.8945, 0.25, 0.9472, 0.2188, 0.9472, 0.2188, 0.8945, 0.2812, 0.8945, 0.2812, 0.9472, 0.25, 0.9472, 0.25, 0.8945, 0.3125, 0.8945, 0.3125, 0.9472, 0.2812, 0.9472, 0.2812, 0.8945, 0.3438, 0.8945, 0.3438, 0.9472, 0.3125, 0.9472, 0.3125, 0.8945, 0.375, 0.8945, 0.375, 0.9472, 0.3438, 0.9472, 0.3438, 0.8945, 0.4062, 0.8945, 0.4062, 0.9472, 0.375, 0.9472, 0.375, 0.8945, 0.4375, 0.8945, 0.4375, 0.9472, 0.4062, 0.9472, 0.4062, 0.8945, 0.4688, 0.8945, 0.4688, 0.9472, 0.4375, 0.9472, 0.4375, 0.8945, 0.5, 0.8945, 0.5, 0.9472, 0.4688, 0.9472, 0.4688, 0.8945, 0.5312, 0.8945, 0.5312, 0.9472, 0.5, 0.9472, 0.5, 0.8945, 0.5625, 0.8945, 0.5625, 0.9472, 0.5312, 0.9472, 0.5312, 0.8945, 0.5938, 0.8945, 0.5938, 0.9472, 0.5625, 0.9472, 0.5625, 0.8945, 0.625, 0.8945, 0.625, 0.9472, 0.5938, 0.9472, 0.5938, 0.8945, 0.6562, 0.8945, 0.6562, 0.9472, 0.625, 0.9472, 0.625, 0.8945, 0.6875, 0.8945, 0.6875, 0.9472, 0.6562, 0.9472, 0.6562, 0.8945, 0.7188, 0.8945, 0.7188, 0.9472, 0.6875, 0.9472, 0.6875, 0.8945, 0.75, 0.8945, 0.75, 0.9472, 0.7188, 0.9472, 0.7188, 0.8945, 0.7812, 0.8945, 0.7812, 0.9472, 0.75, 0.9472, 0.75, 0.8945, 0.8125, 0.8945, 0.8125, 0.9472, 0.7812, 0.9472, 0.7812, 0.8945, 0.8438, 0.8945, 0.8438, 0.9472, 0.8125, 0.9472, 0.8125, 0.8945, 0.875, 0.8945, 0.875, 0.9472, 0.8438, 0.9472, 0.8438, 0.8945, 0.9062, 0.8945, 0.9062, 0.9472, 0.875, 0.9472, 0.875, 0.8945, 0.9375, 0.8945, 0.9375, 0.9472, 0.9062, 0.9472, 0.9062, 0.8945, 0.9688, 0.8945, 0.9688, 0.9472, 0.9375, 0.9472, 0.9375, 0.8945, 1.0, 0.8945, 1.0, 0.9472, 0.9688, 0.9472, 0.9688, 0.8945, 0.03125, 0.9472, 0.03125, 0.9736, 0.0, 0.9736, 0.0, 0.9472, 0.0625, 0.9472, 0.0625, 0.9736, 0.03125, 0.9736, 0.03125, 0.9472, 0.09375, 0.9472, 0.09375, 0.9736, 0.0625, 0.9736, 0.0625, 0.9472, 0.125, 0.9472, 0.125, 0.9736, 0.09375, 0.9736, 0.09375, 0.9472, 0.1562, 0.9472, 0.1562, 0.9736, 0.125, 0.9736, 0.125, 0.9472, 0.1875, 0.9472, 0.1875, 0.9736, 0.1562, 0.9736, 0.1562, 0.9472, 0.2188, 0.9472, 0.2188, 0.9736, 0.1875, 0.9736, 0.1875, 0.9472, 0.25, 0.9472, 0.25, 0.9736, 0.2188, 0.9736, 0.2188, 0.9472, 0.2812, 0.9472, 0.2812, 0.9736, 0.25, 0.9736, 0.25, 0.9472, 0.3125, 0.9472, 0.3125, 0.9736, 0.2812, 0.9736, 0.2812, 0.9472, 0.3438, 0.9472, 0.3438, 0.9736, 0.3125, 0.9736, 0.3125, 0.9472, 0.375, 0.9472, 0.375, 0.9736, 0.3438, 0.9736, 0.3438, 0.9472, 0.4062, 0.9472, 0.4062, 0.9736, 0.375, 0.9736, 0.375, 0.9472, 0.4375, 0.9472, 0.4375, 0.9736, 0.4062, 0.9736, 0.4062, 0.9472, 0.4688, 0.9472, 0.4688, 0.9736, 0.4375, 0.9736, 0.4375, 0.9472, 0.5, 0.9472, 0.5, 0.9736, 0.4688, 0.9736, 0.4688, 0.9472, 0.5312, 0.9472, 0.5312, 0.9736, 0.5, 0.9736, 0.5, 0.9472, 0.5625, 0.9472, 0.5625, 0.9736, 0.5312, 0.9736, 0.5312, 0.9472, 0.5938, 0.9472, 0.5938, 0.9736, 0.5625, 0.9736, 0.5625, 0.9472, 0.625, 0.9472, 0.625, 0.9736, 0.5938, 0.9736, 0.5938, 0.9472, 0.6562, 0.9472, 0.6562, 0.9736, 0.625, 0.9736, 0.625, 0.9472, 0.6875, 0.9472, 0.6875, 0.9736, 0.6562, 0.9736, 0.6562, 0.9472, 0.7188, 0.9472, 0.7188, 0.9736, 0.6875, 0.9736, 0.6875, 0.9472, 0.75, 0.9472, 0.75, 0.9736, 0.7188, 0.9736, 0.7188, 0.9472, 0.7812, 0.9472, 0.7812, 0.9736, 0.75, 0.9736, 0.75, 0.9472, 0.8125, 0.9472, 0.8125, 0.9736, 0.7812, 0.9736, 0.7812, 0.9472, 0.8438, 0.9472, 0.8438, 0.9736, 0.8125, 0.9736, 0.8125, 0.9472, 0.875, 0.9472, 0.875, 0.9736, 0.8438, 0.9736, 0.8438, 0.9472, 0.9062, 0.9472, 0.9062, 0.9736, 0.875, 0.9736, 0.875, 0.9472, 0.9375, 0.9472, 0.9375, 0.9736, 0.9062, 0.9736, 0.9062, 0.9472, 0.9688, 0.9472, 0.9688, 0.9736, 0.9375, 0.9736, 0.9375, 0.9472, 1.0, 0.9472, 1.0, 0.9736, 0.9688, 0.9736, 0.9688, 0.9472, 0.03125, 0.9736, 0.03125, 0.9868, 0.0, 0.9868, 0.0, 0.9736, 0.0625, 0.9736, 0.0625, 0.9868, 0.03125, 0.9868, 0.03125, 0.9736, 0.09375, 0.9736, 0.09375, 0.9868, 0.0625, 0.9868, 0.0625, 0.9736, 0.125, 0.9736, 0.125, 0.9868, 0.09375, 0.9868, 0.09375, 0.9736, 0.1562, 0.9736, 0.1562, 0.9868, 0.125, 0.9868, 0.125, 0.9736, 0.1875, 0.9736, 0.1875, 0.9868, 0.1562, 0.9868, 0.1562, 0.9736, 0.2188, 0.9736, 0.2188, 0.9868, 0.1875, 0.9868, 0.1875, 0.9736, 0.25, 0.9736, 0.25, 0.9868, 0.2188, 0.9868, 0.2188, 0.9736, 0.2812, 0.9736, 0.2812, 0.9868, 0.25, 0.9868, 0.25, 0.9736, 0.3125, 0.9736, 0.3125, 0.9868, 0.2812, 0.9868, 0.2812, 0.9736, 0.3438, 0.9736, 0.3438, 0.9868, 0.3125, 0.9868, 0.3125, 0.9736, 0.375, 0.9736, 0.375, 0.9868, 0.3438, 0.9868, 0.3438, 0.9736, 0.4062, 0.9736, 0.4062, 0.9868, 0.375, 0.9868, 0.375, 0.9736, 0.4375, 0.9736, 0.4375, 0.9868, 0.4062, 0.9868, 0.4062, 0.9736, 0.4688, 0.9736, 0.4688, 0.9868, 0.4375, 0.9868, 0.4375, 0.9736, 0.5, 0.9736, 0.5, 0.9868, 0.4688, 0.9868, 0.4688, 0.9736, 0.5312, 0.9736, 0.5312, 0.9868, 0.5, 0.9868, 0.5, 0.9736, 0.5625, 0.9736, 0.5625, 0.9868, 0.5312, 0.9868, 0.5312, 0.9736, 0.5938, 0.9736, 0.5938, 0.9868, 0.5625, 0.9868, 0.5625, 0.9736, 0.625, 0.9736, 0.625, 0.9868, 0.5938, 0.9868, 0.5938, 0.9736, 0.6562, 0.9736, 0.6562, 0.9868, 0.625, 0.9868, 0.625, 0.9736, 0.6875, 0.9736, 0.6875, 0.9868, 0.6562, 0.9868, 0.6562, 0.9736, 0.7188, 0.9736, 0.7188, 0.9868, 0.6875, 0.9868, 0.6875, 0.9736, 0.75, 0.9736, 0.75, 0.9868, 0.7188, 0.9868, 0.7188, 0.9736, 0.7812, 0.9736, 0.7812, 0.9868, 0.75, 0.9868, 0.75, 0.9736, 0.8125, 0.9736, 0.8125, 0.9868, 0.7812, 0.9868, 0.7812, 0.9736, 0.8438, 0.9736, 0.8438, 0.9868, 0.8125, 0.9868, 0.8125, 0.9736, 0.875, 0.9736, 0.875, 0.9868, 0.8438, 0.9868, 0.8438, 0.9736, 0.9062, 0.9736, 0.9062, 0.9868, 0.875, 0.9868, 0.875, 0.9736, 0.9375, 0.9736, 0.9375, 0.9868, 0.9062, 0.9868, 0.9062, 0.9736, 0.9688, 0.9736, 0.9688, 0.9868, 0.9375, 0.9868, 0.9375, 0.9736, 1.0, 0.9736, 1.0, 0.9868, 0.9688, 0.9868, 0.9688, 0.9736, 1.0, 0.5258, 1.0, 0.5303, 0.9688, 0.5303, 0.9688, 0.5258, 0.9688, 0.5258, 0.9688, 0.5303, 0.9375, 0.5303, 0.9375, 0.5258, 0.9375, 0.5258, 0.9375, 0.5303, 0.9062, 0.5303, 0.9062, 0.5258, 0.9062, 0.5258, 0.9062, 0.5303, 0.875, 0.5303, 0.875, 0.5258, 0.875, 0.5258, 0.875, 0.5303, 0.8438, 0.5303, 0.8438, 0.5258, 0.8438, 0.5258, 0.8438, 0.5303, 0.8125, 0.5303, 0.8125, 0.5258, 0.8125, 0.5258, 0.8125, 0.5303, 0.7812, 0.5303, 0.7812, 0.5258, 0.7812, 0.5258, 0.7812, 0.5303, 0.75, 0.5303, 0.75, 0.5258, 0.75, 0.5258, 0.75, 0.5303, 0.7188, 0.5303, 0.7188, 0.5258, 0.7188, 0.5258, 0.7188, 0.5303, 0.6875, 0.5303, 0.6875, 0.5258, 0.6875, 0.5258, 0.6875, 0.5303, 0.6562, 0.5303, 0.6562, 0.5258, 0.6562, 0.5258, 0.6562, 0.5303, 0.625, 0.5303, 0.625, 0.5258, 0.625, 0.5258, 0.625, 0.5303, 0.5938, 0.5303, 0.5938, 0.5258, 0.5938, 0.5258, 0.5938, 0.5303, 0.5625, 0.5303, 0.5625, 0.5258, 0.5625, 0.5258, 0.5625, 0.5303, 0.5312, 0.5303, 0.5312, 0.5258, 0.5312, 0.5258, 0.5312, 0.5303, 0.5, 0.5303, 0.5, 0.5258, 0.5, 0.5258, 0.5, 0.5303, 0.4688, 0.5303, 0.4688, 0.5258, 0.4688, 0.5258, 0.4688, 0.5303, 0.4375, 0.5303, 0.4375, 0.5258, 0.4375, 0.5258, 0.4375, 0.5303, 0.4062, 0.5303, 0.4062, 0.5258, 0.4062, 0.5258, 0.4062, 0.5303, 0.375, 0.5303, 0.375, 0.5258, 0.375, 0.5258, 0.375, 0.5303, 0.3438, 0.5303, 0.3438, 0.5258, 0.3438, 0.5258, 0.3438, 0.5303, 0.3125, 0.5303, 0.3125, 0.5258, 0.3125, 0.5258, 0.3125, 0.5303, 0.2812, 0.5303, 0.2812, 0.5258, 0.2812, 0.5258, 0.2812, 0.5303, 0.25, 0.5303, 0.25, 0.5258, 0.25, 0.5258, 0.25, 0.5303, 0.2188, 0.5303, 0.2188, 0.5258, 0.2188, 0.5258, 0.2188, 0.5303, 0.1875, 0.5303, 0.1875, 0.5258, 0.1875, 0.5258, 0.1875, 0.5303, 0.1562, 0.5303, 0.1562, 0.5258, 0.1562, 0.5258, 0.1562, 0.5303, 0.125, 0.5303, 0.125, 0.5258, 0.125, 0.5258, 0.125, 0.5303, 0.09375, 0.5303, 0.09375, 0.5258, 0.09375, 0.5258, 0.09375, 0.5303, 0.0625, 0.5303, 0.0625, 0.5258, 0.0625, 0.5258, 0.0625, 0.5303, 0.03125, 0.5303, 0.03125, 0.5258, 0.03125, 0.5258, 0.03125, 0.5303, 0.0, 0.5303, 0.0, 0.5258, 0.03125, 0.5, 0.03125, 0.5213, 0.0, 0.5213, 0.0, 0.5, 0.0625, 0.5, 0.0625, 0.5213, 0.03125, 0.5213, 0.03125, 0.5, 0.09375, 0.5, 0.09375, 0.5213, 0.0625, 0.5213, 0.0625, 0.5, 0.125, 0.5, 0.125, 0.5213, 0.09375, 0.5213, 0.09375, 0.5, 0.1562, 0.5, 0.1562, 0.5213, 0.125, 0.5213, 0.125, 0.5, 0.1875, 0.5, 0.1875, 0.5213, 0.1562, 0.5213, 0.1562, 0.5, 0.2188, 0.5, 0.2188, 0.5213, 0.1875, 0.5213, 0.1875, 0.5, 0.25, 0.5, 0.25, 0.5213, 0.2188, 0.5213, 0.2188, 0.5, 0.2812, 0.5, 0.2812, 0.5213, 0.25, 0.5213, 0.25, 0.5, 0.3125, 0.5, 0.3125, 0.5213, 0.2812, 0.5213, 0.2812, 0.5, 0.3438, 0.5, 0.3438, 0.5213, 0.3125, 0.5213, 0.3125, 0.5, 0.375, 0.5, 0.375, 0.5213, 0.3438, 0.5213, 0.3438, 0.5, 0.4062, 0.5, 0.4062, 0.5213, 0.375, 0.5213, 0.375, 0.5, 0.4375, 0.5, 0.4375, 0.5213, 0.4062, 0.5213, 0.4062, 0.5, 0.4688, 0.5, 0.4688, 0.5213, 0.4375, 0.5213, 0.4375, 0.5, 0.5, 0.5, 0.5, 0.5213, 0.4688, 0.5213, 0.4688, 0.5, 0.5312, 0.5, 0.5312, 0.5213, 0.5, 0.5213, 0.5, 0.5, 0.5625, 0.5, 0.5625, 0.5213, 0.5312, 0.5213, 0.5312, 0.5, 0.5938, 0.5, 0.5938, 0.5213, 0.5625, 0.5213, 0.5625, 0.5, 0.625, 0.5, 0.625, 0.5213, 0.5938, 0.5213, 0.5938, 0.5, 0.6562, 0.5, 0.6562, 0.5213, 0.625, 0.5213, 0.625, 0.5, 0.6875, 0.5, 0.6875, 0.5213, 0.6562, 0.5213, 0.6562, 0.5, 0.7188, 0.5, 0.7188, 0.5213, 0.6875, 0.5213, 0.6875, 0.5, 0.75, 0.5, 0.75, 0.5213, 0.7188, 0.5213, 0.7188, 0.5, 0.7812, 0.5, 0.7812, 0.5213, 0.75, 0.5213, 0.75, 0.5, 0.8125, 0.5, 0.8125, 0.5213, 0.7812, 0.5213, 0.7812, 0.5, 0.8438, 0.5, 0.8438, 0.5213, 0.8125, 0.5213, 0.8125, 0.5, 0.875, 0.5, 0.875, 0.5213, 0.8438, 0.5213, 0.8438, 0.5, 0.9062, 0.5, 0.9062, 0.5213, 0.875, 0.5213, 0.875, 0.5, 0.9375, 0.5, 0.9375, 0.5213, 0.9062, 0.5213, 0.9062, 0.5, 0.9688, 0.5, 0.9688, 0.5213, 0.9375, 0.5213, 0.9375, 0.5, 1.0, 0.5, 1.0, 0.5213, 0.9688, 0.5213, 0.9688, 0.5, 0.03125, 0.5213, 0.03125, 0.5258, 0.0, 0.5258, 0.0, 0.5213, 0.0625, 0.5213, 0.0625, 0.5258, 0.03125, 0.5258, 0.03125, 0.5213, 0.09375, 0.5213, 0.09375, 0.5258, 0.0625, 0.5258, 0.0625, 0.5213, 0.125, 0.5213, 0.125, 0.5258, 0.09375, 0.5258, 0.09375, 0.5213, 0.1562, 0.5213, 0.1562, 0.5258, 0.125, 0.5258, 0.125, 0.5213, 0.1875, 0.5213, 0.1875, 0.5258, 0.1562, 0.5258, 0.1562, 0.5213, 0.2188, 0.5213, 0.2188, 0.5258, 0.1875, 0.5258, 0.1875, 0.5213, 0.25, 0.5213, 0.25, 0.5258, 0.2188, 0.5258, 0.2188, 0.5213, 0.2812, 0.5213, 0.2812, 0.5258, 0.25, 0.5258, 0.25, 0.5213, 0.3125, 0.5213, 0.3125, 0.5258, 0.2812, 0.5258, 0.2812, 0.5213, 0.3438, 0.5213, 0.3438, 0.5258, 0.3125, 0.5258, 0.3125, 0.5213, 0.375, 0.5213, 0.375, 0.5258, 0.3438, 0.5258, 0.3438, 0.5213, 0.4062, 0.5213, 0.4062, 0.5258, 0.375, 0.5258, 0.375, 0.5213, 0.4375, 0.5213, 0.4375, 0.5258, 0.4062, 0.5258, 0.4062, 0.5213, 0.4688, 0.5213, 0.4688, 0.5258, 0.4375, 0.5258, 0.4375, 0.5213, 0.5, 0.5213, 0.5, 0.5258, 0.4688, 0.5258, 0.4688, 0.5213, 0.5312, 0.5213, 0.5312, 0.5258, 0.5, 0.5258, 0.5, 0.5213, 0.5625, 0.5213, 0.5625, 0.5258, 0.5312, 0.5258, 0.5312, 0.5213, 0.5938, 0.5213, 0.5938, 0.5258, 0.5625, 0.5258, 0.5625, 0.5213, 0.625, 0.5213, 0.625, 0.5258, 0.5938, 0.5258, 0.5938, 0.5213, 0.6562, 0.5213, 0.6562, 0.5258, 0.625, 0.5258, 0.625, 0.5213, 0.6875, 0.5213, 0.6875, 0.5258, 0.6562, 0.5258, 0.6562, 0.5213, 0.7188, 0.5213, 0.7188, 0.5258, 0.6875, 0.5258, 0.6875, 0.5213, 0.75, 0.5213, 0.75, 0.5258, 0.7188, 0.5258, 0.7188, 0.5213, 0.7812, 0.5213, 0.7812, 0.5258, 0.75, 0.5258, 0.75, 0.5213, 0.8125, 0.5213, 0.8125, 0.5258, 0.7812, 0.5258, 0.7812, 0.5213, 0.8438, 0.5213, 0.8438, 0.5258, 0.8125, 0.5258, 0.8125, 0.5213, 0.875, 0.5213, 0.875, 0.5258, 0.8438, 0.5258, 0.8438, 0.5213, 0.9062, 0.5213, 0.9062, 0.5258, 0.875, 0.5258, 0.875, 0.5213, 0.9375, 0.5213, 0.9375, 0.5258, 0.9062, 0.5258, 0.9062, 0.5213, 0.9688, 0.5213, 0.9688, 0.5258, 0.9375, 0.5258, 0.9375, 0.5213, 1.0, 0.5213, 1.0, 0.5258, 0.9688, 0.5258, 0.9688, 0.5213, 1.0, 1.0, 1.0, 0.9403, 0.9727, 0.9403, 0.9688, 0.9403, 0.9688, 1.0, 1.0, 0.5699, 1.0, 0.5, 0.9688, 0.5, 0.9688, 0.5699, 0.9727, 0.5699, 0.9911, 0.5699, 0.9375, 0.9403, 0.9375, 1.0, 0.9688, 1.0, 0.9688, 0.9403, 0.9688, 0.5699, 0.9688, 0.5, 0.9375, 0.5, 0.9375, 0.5699, 0.9062, 0.9403, 0.9062, 1.0, 0.9375, 1.0, 0.9375, 0.9403, 0.9375, 0.5699, 0.9375, 0.5, 0.9062, 0.5, 0.9062, 0.5699, 0.875, 0.9403, 0.875, 1.0, 0.9062, 1.0, 0.9062, 0.9403, 0.9062, 0.5699, 0.9062, 0.5, 0.875, 0.5, 0.875, 0.5699, 0.8438, 0.9403, 0.8438, 1.0, 0.875, 1.0, 0.875, 0.9403, 0.875, 0.5, 0.8438, 0.5, 0.8438, 0.5699, 0.875, 0.5699, 0.8328, 0.5699, 0.8438, 0.5699, 0.8438, 0.5, 0.8125, 0.5, 0.8125, 0.5699, 0.8279, 0.5699, 0.8279, 0.9403, 0.8125, 0.9403, 0.8125, 1.0, 0.8438, 1.0, 0.8438, 0.9403, 0.8328, 0.9403, 0.7812, 0.9403, 0.7812, 1.0, 0.8125, 1.0, 0.8125, 0.9403, 0.8125, 0.5, 0.7812, 0.5, 0.7812, 0.5699, 0.8125, 0.5699, 0.75, 0.9403, 0.75, 1.0, 0.7812, 1.0, 0.7812, 0.9403, 0.7812, 0.5, 0.75, 0.5, 0.75, 0.5699, 0.7812, 0.5699, 0.7188, 0.9403, 0.7188, 1.0, 0.75, 1.0, 0.75, 0.9403, 0.75, 0.5, 0.7188, 0.5, 0.7188, 0.5699, 0.75, 0.5699, 0.6875, 1.0, 0.7188, 1.0, 0.7188, 0.9403, 0.6942, 0.9403, 0.6875, 0.9403, 0.7188, 0.5, 0.6875, 0.5, 0.6875, 0.5699, 0.6942, 0.5699, 0.7188, 0.5699, 0.6562, 1.0, 0.6875, 1.0, 0.6875, 0.9403, 0.6779, 0.9403, 0.6682, 0.9403, 0.6672, 0.9403, 0.6562, 0.9403, 0.6562, 0.5, 0.6562, 0.5699, 0.6672, 0.5699, 0.6682, 0.5699, 0.6875, 0.5699, 0.6875, 0.5, 0.625, 1.0, 0.6562, 1.0, 0.6562, 0.9403, 0.625, 0.9403, 0.625, 0.5, 0.625, 0.5699, 0.6499, 0.5699, 0.6562, 0.5699, 0.6562, 0.5, 0.5938, 1.0, 0.625, 1.0, 0.625, 0.9403, 0.6187, 0.9403, 0.5938, 0.9403, 0.5938, 0.5, 0.5938, 0.5699, 0.6187, 0.5699, 0.625, 0.5699, 0.625, 0.5, 0.5625, 0.9403, 0.5625, 1.0, 0.5938, 1.0, 0.5937, 0.9403, 0.5938, 0.5, 0.5625, 0.5, 0.5625, 0.5699, 0.5938, 0.5699, 0.5312, 0.9403, 0.5312, 1.0, 0.5625, 1.0, 0.5625, 0.9403, 0.5625, 0.5, 0.5312, 0.5, 0.5312, 0.5699, 0.5625, 0.5699, 0.5, 0.9403, 0.5, 1.0, 0.5312, 1.0, 0.5312, 0.9403, 0.5312, 0.5, 0.5, 0.5, 0.5, 0.5699, 0.5312, 0.5699, 0.5, 0.5, 0.4688, 0.5, 0.4688, 0.5699, 0.4933, 0.5699, 0.4976, 0.5699, 0.5, 0.5699, 0.4688, 0.9403, 0.4688, 1.0, 0.5, 1.0, 0.5, 0.9403, 0.4976, 0.9403, 0.4933, 0.9403, 0.4375, 0.9403, 0.4375, 1.0, 0.4688, 1.0, 0.4687, 0.9403, 0.4688, 0.5, 0.4375, 0.5, 0.4375, 0.5699, 0.4688, 0.5699, 0.4062, 0.9403, 0.4062, 1.0, 0.4375, 1.0, 0.4375, 0.9403, 0.4375, 0.5, 0.4062, 0.5, 0.4062, 0.5699, 0.4375, 0.5699, 0.375, 1.0, 0.4062, 1.0, 0.4062, 0.9403, 0.3813, 0.9403, 0.375, 0.9403, 0.4062, 0.5699, 0.4062, 0.5, 0.375, 0.5, 0.375, 0.5699, 0.3813, 0.5699, 0.375, 1.0, 0.375, 0.9403, 0.3692, 0.9403, 0.3438, 0.9403, 0.3438, 1.0, 0.375, 0.5699, 0.375, 0.5, 0.3438, 0.5, 0.3438, 0.5699, 0.3328, 0.9403, 0.3125, 0.9403, 0.3125, 1.0, 0.3438, 1.0, 0.3438, 0.9403, 0.3397, 0.9403, 0.3438, 0.5699, 0.3438, 0.5, 0.3125, 0.5, 0.3125, 0.5699, 0.3328, 0.5699, 0.3397, 0.5699, 0.2812, 0.9403, 0.2812, 1.0, 0.3125, 1.0, 0.3125, 0.9403, 0.3125, 0.5699, 0.3125, 0.5, 0.2812, 0.5, 0.2812, 0.5699, 0.2812, 0.5699, 0.2812, 0.5, 0.25, 0.5, 0.25, 0.5699, 0.2769, 0.5699, 0.25, 0.9403, 0.25, 1.0, 0.2812, 1.0, 0.2812, 0.9403, 0.2769, 0.9403, 0.2188, 0.9403, 0.2188, 1.0, 0.25, 1.0, 0.25, 0.9403, 0.25, 0.5699, 0.25, 0.5, 0.2188, 0.5, 0.2188, 0.5699, 0.1875, 0.9403, 0.1875, 1.0, 0.2188, 1.0, 0.2188, 0.9403, 0.2188, 0.5699, 0.2188, 0.5, 0.1875, 0.5, 0.1875, 0.5699, 0.1562, 0.9403, 0.1562, 1.0, 0.1875, 1.0, 0.1875, 0.9403, 0.1672, 0.9403, 0.1642, 0.9403, 0.1875, 0.5699, 0.1875, 0.5, 0.1562, 0.5, 0.1562, 0.5699, 0.1642, 0.5699, 0.1672, 0.5699, 0.125, 0.9403, 0.125, 1.0, 0.1562, 1.0, 0.1562, 0.9403, 0.1562, 0.5699, 0.1562, 0.5, 0.125, 0.5, 0.125, 0.5699, 0.09375, 0.9403, 0.09375, 1.0, 0.125, 1.0, 0.125, 0.9403, 0.125, 0.5699, 0.125, 0.5, 0.09375, 0.5, 0.09375, 0.5699, 0.0625, 0.9403, 0.0625, 1.0, 0.09375, 1.0, 0.09375, 0.9403, 0.09375, 0.5699, 0.09375, 0.5, 0.0625, 0.5, 0.0625, 0.5699, 0.2032, 0.4854, 0.25, 0.49, 0.2968, 0.4854, 0.3418, 0.4717, 0.3833, 0.4496, 0.4197, 0.4197, 0.4496, 0.3833, 0.4717, 0.3418, 0.4854, 0.2968, 0.49, 0.25, 0.4854, 0.2032, 0.4717, 0.1582, 0.4496, 0.1167, 0.4197, 0.08029, 0.3833, 0.05045, 0.3418, 0.02827, 0.2968, 0.01461, 0.25, 0.01, 0.2032, 0.01461, 0.1582, 0.02827, 0.1167, 0.05045, 0.08029, 0.08029, 0.05045, 0.1167, 0.02827, 0.1582, 0.01461, 0.2032, 0.01, 0.25, 0.01461, 0.2968, 0.02827, 0.3418, 0.05045, 0.3833, 0.08029, 0.4197, 0.1167, 0.4496, 0.1582, 0.4717, 0.05648, 0.9403, 0.03125, 0.9403, 0.03125, 1.0, 0.0625, 1.0, 0.0625, 0.9403, 0.0625, 0.5699, 0.0625, 0.5, 0.03125, 0.5, 0.03125, 0.5699, 0.05648, 0.5699, 0.03125, 0.5699, 0.03125, 0.5, 0.0, 0.5, 0.0, 0.5699, 0.001682, 0.5699, 0.005926, 0.5699, 0.0, 0.9403, 0.0, 1.0, 0.03125, 1.0, 0.03125, 0.9403, 0.005926, 0.9403, 0.001682, 0.9403, 0.5803, 0.4197, 0.5504, 0.3833, 0.5283, 0.3418, 0.5146, 0.2968, 0.51, 0.25, 0.5146, 0.2032, 0.5283, 0.1582, 0.5504, 0.1167, 0.5803, 0.08029, 0.6167, 0.05045, 0.6582, 0.02827, 0.7032, 0.01461, 0.75, 0.01, 0.7968, 0.01461, 0.8418, 0.02827, 0.8833, 0.05045, 0.9197, 0.08029, 0.9496, 0.1167, 0.9717, 0.1582, 0.9854, 0.2032, 0.99, 0.25, 0.9854, 0.2968, 0.9717, 0.3418, 0.9496, 0.3833, 0.9197, 0.4197, 0.8833, 0.4496, 0.8418, 0.4717, 0.7968, 0.4854, 0.75, 0.49, 0.7032, 0.4854, 0.6582, 0.4717, 0.6167, 0.4496, 0.375, 0.1011, 0.625, 0.1011, 0.625, 0.07377, 0.375, 0.07377, 0.625, 0.6789, 0.625, 0.6511, 0.375, 0.6511, 0.375, 0.6789, 0.2458, 0.6495, 0.2467, 0.6495, 0.2694, 0.6443, 0.2764, 0.6427, 0.29, 0.652, 0.3112, 0.6551, 0.3353, 0.661, 0.356, 0.6687, 0.3725, 0.6778, 0.3734, 0.6785, 0.375, 0.6789, 0.375, 0.6511, 0.3631, 0.6468, 0.3314, 0.639, 0.2965, 0.6338, 0.2596, 0.6314, 0.2223, 0.6319, 0.186, 0.6352, 0.152, 0.6413, 0.125, 0.6489, 0.125, 0.6762, 0.1324, 0.6716, 0.1518, 0.6634, 0.1748, 0.6569, 0.2007, 0.6523, 0.2224, 0.6503, 0.2291, 0.6457, 0.2224, 0.6503, 0.2283, 0.6497, 0.2458, 0.6495, 0.2291, 0.6457, 0.375, 0.6789, 0.3734, 0.6785, 0.375, 0.6799, 0.273, 0.6444, 0.2764, 0.6427, 0.2694, 0.6443, 0.273, 0.6444, 0.2694, 0.6443, 0.2467, 0.6495, 0.2566, 0.6494, 0.2639, 0.649, 0.2623, 0.6497, 0.2846, 0.6512, 0.29, 0.652, 0.2764, 0.6427, 0.2623, 0.6497, 0.2639, 0.649, 0.2566, 0.6494, 0.375, 0.734, 0.3717, 0.7348, 0.362, 0.7409, 0.3426, 0.7491, 0.3394, 0.75, 0.375, 0.75, 0.3702, 0.7467, 0.375, 0.7469, 0.3702, 0.7467, 0.375, 0.75, 0.375, 0.7469, 0.3717, 0.7348, 0.375, 0.734, 0.375, 0.7327, 0.125, 0.7365, 0.125, 0.75, 0.1551, 0.75, 0.1384, 0.7438, 0.638, 0.7409, 0.6283, 0.7348, 0.625, 0.734, 0.625, 0.75, 0.6606, 0.75, 0.6574, 0.7491, 0.6283, 0.7348, 0.625, 0.7327, 0.625, 0.734, 0.875, 0.7365, 0.8616, 0.7438, 0.8449, 0.75, 0.875, 0.75, 0.6266, 0.6785, 0.6275, 0.6778, 0.644, 0.6687, 0.6647, 0.661, 0.6888, 0.6551, 0.71, 0.652, 0.7236, 0.6427, 0.7533, 0.6495, 0.7542, 0.6495, 0.7624, 0.6476, 0.7709, 0.6457, 0.7776, 0.6503, 0.7993, 0.6523, 0.8252, 0.6569, 0.8482, 0.6634, 0.8676, 0.6716, 0.875, 0.6762, 0.875, 0.6489, 0.848, 0.6413, 0.814, 0.6352, 0.7777, 0.6319, 0.7404, 0.6314, 0.7035, 0.6338, 0.6686, 0.639, 0.6369, 0.6468, 0.625, 0.6511, 0.625, 0.6789, 0.625, 0.6789, 0.625, 0.6799, 0.6266, 0.6785, 0.7717, 0.6497, 0.7776, 0.6503, 0.7709, 0.6457, 0.7624, 0.6476, 0.7661, 0.6481, 0.763, 0.6496, 0.7624, 0.6476, 0.7542, 0.6495, 0.763, 0.6496, 0.7661, 0.6481, 0.7434, 0.6494, 0.7533, 0.6495, 0.7236, 0.6427, 0.71, 0.652, 0.7154, 0.6512, 0.375, 0.09788, 0.625, 0.09788, 0.625, 0.07058, 0.375, 0.07058, 0.625, 0.6801, 0.625, 0.6521, 0.375, 0.6521, 0.375, 0.6801, 0.125, 0.738, 0.125, 0.75, 0.1521, 0.75, 0.1477, 0.7486, 0.1297, 0.7399, 0.128, 0.7387, 0.2747, 0.6522, 0.2782, 0.6524, 0.3054, 0.6556, 0.3304, 0.6609, 0.3523, 0.668, 0.3703, 0.6766, 0.375, 0.6801, 0.375, 0.6521, 0.3558, 0.6459, 0.3229, 0.639, 0.2871, 0.6347, 0.25, 0.6333, 0.2129, 0.6347, 0.1771, 0.639, 0.1442, 0.6459, 0.125, 0.6521, 0.125, 0.6794, 0.1263, 0.6791, 0.1297, 0.6766, 0.1477, 0.668, 0.1696, 0.6609, 0.1946, 0.6556, 0.1999, 0.655, 0.2149, 0.6447, 0.2446, 0.6515, 0.2485, 0.6513, 0.2559, 0.6497, 0.2671, 0.6471, 0.25, 0.6513, 0.2581, 0.6516, 0.2608, 0.6502, 0.2559, 0.6497, 0.2485, 0.6513, 0.2581, 0.6516, 0.2747, 0.6522, 0.2671, 0.6471, 0.2559, 0.6497, 0.2608, 0.6502, 0.125, 0.6794, 0.125, 0.6801, 0.1263, 0.6791, 0.872, 0.7387, 0.8703, 0.7399, 0.8557, 0.747, 0.8557, 0.747, 0.8523, 0.7486, 0.8479, 0.75, 0.875, 0.75, 0.875, 0.738, 0.8523, 0.7486, 0.8557, 0.747, 0.8557, 0.747, 0.7515, 0.6513, 0.7554, 0.6515, 0.7851, 0.6447, 0.8001, 0.655, 0.8054, 0.6556, 0.8304, 0.6609, 0.8523, 0.668, 0.8703, 0.6766, 0.8737, 0.6791, 0.875, 0.6794, 0.875, 0.6521, 0.8558, 0.6459, 0.8229, 0.639, 0.7871, 0.6347, 0.75, 0.6333, 0.7129, 0.6347, 0.6771, 0.639, 0.6442, 0.6459, 0.625, 0.6521, 0.625, 0.6801, 0.6297, 0.6766, 0.6477, 0.668, 0.6696, 0.6609, 0.6946, 0.6556, 0.7218, 0.6524, 0.7253, 0.6522, 0.7329, 0.6471, 0.7253, 0.6522, 0.75, 0.6513, 0.7515, 0.6513, 0.7329, 0.6471, 0.8737, 0.6791, 0.875, 0.6801, 0.875, 0.6794, 0.625, 0.06636, 0.375, 0.06636, 0.375, 0.09292, 0.625, 0.09292, 0.625, 0.6854, 0.625, 0.6573, 0.375, 0.6573, 0.375, 0.6854, 0.125, 0.6836, 0.1273, 0.6831, 0.1403, 0.676, 0.161, 0.6684, 0.1851, 0.6625, 0.2063, 0.6593, 0.2198, 0.6501, 0.2462, 0.6561, 0.2746, 0.6496, 0.2813, 0.6481, 0.2991, 0.6602, 0.3214, 0.6642, 0.3445, 0.6707, 0.3639, 0.6789, 0.3736, 0.685, 0.375, 0.6854, 0.375, 0.6573, 0.3746, 0.6572, 0.3443, 0.6486, 0.3103, 0.6425, 0.2739, 0.6392, 0.2366, 0.6387, 0.1998, 0.6411, 0.1648, 0.6463, 0.1332, 0.6541, 0.125, 0.6571, 0.6254, 0.6572, 0.625, 0.6573, 0.625, 0.6854, 0.6264, 0.685, 0.6361, 0.6789, 0.6555, 0.6707, 0.6786, 0.6642, 0.7009, 0.6602, 0.7187, 0.6481, 0.7538, 0.6561, 0.7802, 0.6501, 0.7937, 0.6593, 0.8149, 0.6625, 0.839, 0.6684, 0.8597, 0.676, 0.8727, 0.6831, 0.875, 0.6836, 0.875, 0.6571, 0.8668, 0.6541, 0.8352, 0.6463, 0.8002, 0.6411, 0.7634, 0.6387, 0.7261, 0.6392, 0.6897, 0.6425, 0.6557, 0.6486])
me_cylinder.use_remesh_fix_poles = True
me_cylinder.use_remesh_preserve_attributes = False
me_cylinder.update()
me_cylinder_001 = bpy.data.meshes.new('Cylinder.001')
me_cylinder_001.from_pydata([(0.0, 1.0, -1.0), (0.0, 1.0, 1.0), (0.1951, 0.9808, -1.0), (0.1951, 0.9808, 1.0), (0.3827, 0.9239, -1.0), (0.3827, 0.9239, 1.0), (0.5556, 0.8315, -1.0), (0.5556, 0.8315, 1.0), (0.7071, 0.7071, -1.0), (0.7071, 0.7071, 1.0), (0.8315, 0.5556, -1.0), (0.8315, 0.5556, 1.0), (0.9239, 0.3827, -1.0), (0.9239, 0.3827, 1.0), (0.9808, 0.1951, -1.0), (0.9808, 0.1951, 1.0), (1.0, -4.371e-08, -1.0), (1.0, -4.371e-08, 1.0), (0.9808, -0.1951, -1.0), (0.9808, -0.1951, 1.0), (0.9239, -0.3827, -1.0), (0.9239, -0.3827, 1.0), (0.8315, -0.5556, -1.0), (0.8315, -0.5556, 1.0), (0.7071, -0.7071, -1.0), (0.7071, -0.7071, 1.0), (0.5556, -0.8315, -1.0), (0.5556, -0.8315, 1.0), (0.3827, -0.9239, -1.0), (0.3827, -0.9239, 1.0), (0.1951, -0.9808, -1.0), (0.1951, -0.9808, 1.0), (-8.742e-08, -1.0, -1.0), (-8.742e-08, -1.0, 1.0), (-0.1951, -0.9808, -1.0), (-0.1951, -0.9808, 1.0), (-0.3827, -0.9239, -1.0), (-0.3827, -0.9239, 1.0), (-0.5556, -0.8315, -1.0), (-0.5556, -0.8315, 1.0), (-0.7071, -0.7071, -1.0), (-0.7071, -0.7071, 1.0), (-0.8315, -0.5556, -1.0), (-0.8315, -0.5556, 1.0), (-0.9239, -0.3827, -1.0), (-0.9239, -0.3827, 1.0), (-0.9808, -0.1951, -1.0), (-0.9808, -0.1951, 1.0), (-1.0, 1.192e-08, -1.0), (-1.0, 1.192e-08, 1.0), (-0.9808, 0.1951, -1.0), (-0.9808, 0.1951, 1.0), (-0.9239, 0.3827, -1.0), (-0.9239, 0.3827, 1.0), (-0.8315, 0.5556, -1.0), (-0.8315, 0.5556, 1.0), (-0.7071, 0.7071, -1.0), (-0.7071, 0.7071, 1.0), (-0.5556, 0.8315, -1.0), (-0.5556, 0.8315, 1.0), (-0.3827, 0.9239, -1.0), (-0.3827, 0.9239, 1.0), (-0.1951, 0.9808, -1.0), (-0.1951, 0.9808, 1.0)], [], [(0, 1, 3, 2), (2, 3, 5, 4), (4, 5, 7, 6), (6, 7, 9, 8), (8, 9, 11, 10), (10, 11, 13, 12), (12, 13, 15, 14), (14, 15, 17, 16), (16, 17, 19, 18), (18, 19, 21, 20), (20, 21, 23, 22), (22, 23, 25, 24), (24, 25, 27, 26), (26, 27, 29, 28), (28, 29, 31, 30), (30, 31, 33, 32), (32, 33, 35, 34), (34, 35, 37, 36), (36, 37, 39, 38), (38, 39, 41, 40), (40, 41, 43, 42), (42, 43, 45, 44), (44, 45, 47, 46), (46, 47, 49, 48), (48, 49, 51, 50), (50, 51, 53, 52), (52, 53, 55, 54), (54, 55, 57, 56), (56, 57, 59, 58), (58, 59, 61, 60), (3, 1, 63, 61, 59, 57, 55, 53, 51, 49, 47, 45, 43, 41, 39, 37, 35, 33, 31, 29, 27, 25, 23, 21, 19, 17, 15, 13, 11, 9, 7, 5), (60, 61, 63, 62), (62, 63, 1, 0), (0, 2, 4, 6, 8, 10, 12, 14, 16, 18, 20, 22, 24, 26, 28, 30, 32, 34, 36, 38, 40, 42, 44, 46, 48, 50, 52, 54, 56, 58, 60, 62)])
me_cylinder_001.polygons.foreach_set('use_smooth', [True] * 34)
_uv = me_cylinder_001.uv_layers.new(name='UVMap')
_uv.uv.foreach_set('vector', [1.0, 0.5, 1.0, 1.0, 0.9688, 1.0, 0.9688, 0.5, 0.9688, 0.5, 0.9688, 1.0, 0.9375, 1.0, 0.9375, 0.5, 0.9375, 0.5, 0.9375, 1.0, 0.9062, 1.0, 0.9062, 0.5, 0.9062, 0.5, 0.9062, 1.0, 0.875, 1.0, 0.875, 0.5, 0.875, 0.5, 0.875, 1.0, 0.8438, 1.0, 0.8438, 0.5, 0.8438, 0.5, 0.8438, 1.0, 0.8125, 1.0, 0.8125, 0.5, 0.8125, 0.5, 0.8125, 1.0, 0.7812, 1.0, 0.7812, 0.5, 0.7812, 0.5, 0.7812, 1.0, 0.75, 1.0, 0.75, 0.5, 0.75, 0.5, 0.75, 1.0, 0.7188, 1.0, 0.7188, 0.5, 0.7188, 0.5, 0.7188, 1.0, 0.6875, 1.0, 0.6875, 0.5, 0.6875, 0.5, 0.6875, 1.0, 0.6562, 1.0, 0.6562, 0.5, 0.6562, 0.5, 0.6562, 1.0, 0.625, 1.0, 0.625, 0.5, 0.625, 0.5, 0.625, 1.0, 0.5938, 1.0, 0.5938, 0.5, 0.5938, 0.5, 0.5938, 1.0, 0.5625, 1.0, 0.5625, 0.5, 0.5625, 0.5, 0.5625, 1.0, 0.5312, 1.0, 0.5312, 0.5, 0.5312, 0.5, 0.5312, 1.0, 0.5, 1.0, 0.5, 0.5, 0.5, 0.5, 0.5, 1.0, 0.4688, 1.0, 0.4688, 0.5, 0.4688, 0.5, 0.4688, 1.0, 0.4375, 1.0, 0.4375, 0.5, 0.4375, 0.5, 0.4375, 1.0, 0.4062, 1.0, 0.4062, 0.5, 0.4062, 0.5, 0.4062, 1.0, 0.375, 1.0, 0.375, 0.5, 0.375, 0.5, 0.375, 1.0, 0.3438, 1.0, 0.3438, 0.5, 0.3438, 0.5, 0.3438, 1.0, 0.3125, 1.0, 0.3125, 0.5, 0.3125, 0.5, 0.3125, 1.0, 0.2812, 1.0, 0.2812, 0.5, 0.2812, 0.5, 0.2812, 1.0, 0.25, 1.0, 0.25, 0.5, 0.25, 0.5, 0.25, 1.0, 0.2188, 1.0, 0.2188, 0.5, 0.2188, 0.5, 0.2188, 1.0, 0.1875, 1.0, 0.1875, 0.5, 0.1875, 0.5, 0.1875, 1.0, 0.1562, 1.0, 0.1562, 0.5, 0.1562, 0.5, 0.1562, 1.0, 0.125, 1.0, 0.125, 0.5, 0.125, 0.5, 0.125, 1.0, 0.09375, 1.0, 0.09375, 0.5, 0.09375, 0.5, 0.09375, 1.0, 0.0625, 1.0, 0.0625, 0.5, 0.2968, 0.4854, 0.25, 0.49, 0.2032, 0.4854, 0.1582, 0.4717, 0.1167, 0.4496, 0.08029, 0.4197, 0.05045, 0.3833, 0.02827, 0.3418, 0.01461, 0.2968, 0.01, 0.25, 0.01461, 0.2032, 0.02827, 0.1582, 0.05045, 0.1167, 0.08029, 0.08029, 0.1167, 0.05045, 0.1582, 0.02827, 0.2032, 0.01461, 0.25, 0.01, 0.2968, 0.01461, 0.3418, 0.02827, 0.3833, 0.05045, 0.4197, 0.08029, 0.4496, 0.1167, 0.4717, 0.1582, 0.4854, 0.2032, 0.49, 0.25, 0.4854, 0.2968, 0.4717, 0.3418, 0.4496, 0.3833, 0.4197, 0.4197, 0.3833, 0.4496, 0.3418, 0.4717, 0.0625, 0.5, 0.0625, 1.0, 0.03125, 1.0, 0.03125, 0.5, 0.03125, 0.5, 0.03125, 1.0, 0.0, 1.0, 0.0, 0.5, 0.75, 0.49, 0.7968, 0.4854, 0.8418, 0.4717, 0.8833, 0.4496, 0.9197, 0.4197, 0.9496, 0.3833, 0.9717, 0.3418, 0.9854, 0.2968, 0.99, 0.25, 0.9854, 0.2032, 0.9717, 0.1582, 0.9496, 0.1167, 0.9197, 0.08029, 0.8833, 0.05045, 0.8418, 0.02827, 0.7968, 0.01461, 0.75, 0.01, 0.7032, 0.01461, 0.6582, 0.02827, 0.6167, 0.05045, 0.5803, 0.08029, 0.5504, 0.1167, 0.5283, 0.1582, 0.5146, 0.2032, 0.51, 0.25, 0.5146, 0.2968, 0.5283, 0.3418, 0.5504, 0.3833, 0.5803, 0.4197, 0.6167, 0.4496, 0.6582, 0.4717, 0.7032, 0.4854])
me_cylinder_001.use_remesh_fix_poles = True
me_cylinder_001.use_remesh_preserve_attributes = False
me_cylinder_001.update()

# ---- objects
ob_cylinder = bpy.data.objects.new('Cylinder', me_cylinder)
ob_cylinder_001 = bpy.data.objects.new('Cylinder.001', me_cylinder_001)

# ---- transforms, parenting, visibility, modifiers, constraints
ob_cylinder.location = (0.0, 0.0, 0.0)
ob_cylinder.scale = (0.6, 0.6, 1.0)
_m = ob_cylinder.modifiers.new('Auto Smooth', 'NODES')
_m.node_group = ng_auto_smooth
_gi = [s.identifier for s in ng_auto_smooth.interface.items_tree if s.item_type == 'SOCKET' and s.in_out == 'INPUT']
_m[_gi[1]] = 0.5236  # Angle
ob_cylinder_001.location = (0.0, 0.0, -0.1443)
ob_cylinder_001.scale = (0.5692, 0.5692, 0.7753)
_m = ob_cylinder_001.modifiers.new('Auto Smooth', 'NODES')
_m.node_group = ng_auto_smooth
_gi = [s.identifier for s in ng_auto_smooth.interface.items_tree if s.item_type == 'SOCKET' and s.in_out == 'INPUT']
_m[_gi[1]] = 0.5236  # Angle

# ---- collection membership
col_collection.objects.link(ob_cylinder)
col_collection.objects.link(ob_cylinder_001)

# ---- scene / render settings (as saved in the file)
scene.frame_start = 1; scene.frame_end = 250; scene.frame_set(1)
scene.render.engine = 'BLENDER_EEVEE_NEXT'
scene.cycles.sampling_pattern = 'TABULATED_SOBOL'
scene.cycles.use_light_tree = False
scene.view_settings.view_transform = 'Filmic'
bpy.context.view_layer.update()

# ---- added for rendering (the .blend has no active camera and no usable light): camera, sun
cam_auto = bpy.data.cameras.new('AutoCamera')
cam_auto.lens = 50.0
cam_auto.sensor_width = 36.0
cam_auto.clip_end = 1000.0
ob_auto_camera = bpy.data.objects.new('AutoCamera', cam_auto)
scene.collection.objects.link(ob_auto_camera)
ob_auto_camera.location = (2.59, -3.108, 2.18513)
ob_auto_camera.rotation_euler = (1.09748, -7.21219e-08, 0.694738)
scene.camera = ob_auto_camera
light_auto_sun = bpy.data.lights.new('AutoSun', 'SUN')
light_auto_sun.energy = 3.0
light_auto_sun.angle = 0.0523599
ob_auto_sun = bpy.data.objects.new('AutoSun', light_auto_sun)
scene.collection.objects.link(ob_auto_sun)
ob_auto_sun.rotation_euler = (0.872665, 0.174533, 0.523599)
bpy.context.view_layer.update()

